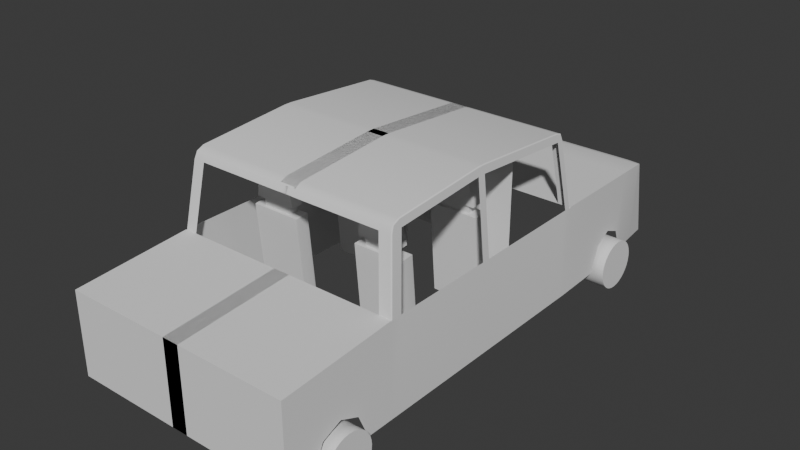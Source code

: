 # Source: Car.blend  (saved by Blender 4.2.66; exported with 4.5.12 LTS)
import bpy
from mathutils import Matrix  # noqa: F401  (used for matrix-valued properties, if any)

bpy.ops.wm.read_factory_settings(use_empty=True)
scene = bpy.context.scene
scene.name = 'Scene'

# ---- collections
col_collection = bpy.data.collections.new('Collection'); scene.collection.children.link(col_collection)

# ---- node groups
ng_smooth_by_angle = bpy.data.node_groups.new('Smooth by Angle', 'GeometryNodeTree')
_s = ng_smooth_by_angle.interface.new_socket(name='Mesh', in_out='OUTPUT', socket_type='NodeSocketGeometry')
_s = ng_smooth_by_angle.interface.new_socket(name='Mesh', in_out='INPUT', socket_type='NodeSocketGeometry')
_s = ng_smooth_by_angle.interface.new_socket(name='Angle', in_out='INPUT', socket_type='NodeSocketFloat')
_s.subtype = 'ANGLE'
_s.default_value = 0.5236
_s.min_value = 0.0
_s.max_value = 3.142
_s.description = 'Maximum face angle for smooth edges'
_s = ng_smooth_by_angle.interface.new_socket(name='Ignore Sharpness', in_out='INPUT', socket_type='NodeSocketBool')
_s.force_non_field = True
ng_smooth_by_angle.description = 'Set the sharpness of mesh edges based on the angle between the neighboring faces'
ng_smooth_by_angle.is_modifier = True
_N = ng_smooth_by_angle.nodes; _L = ng_smooth_by_angle.links
n0 = _N.new('GeometryNodeSetShadeSmooth'); n0.name = 'Set Shade Smooth'; n0.location = (120, -80)
n0.domain = 'EDGE'
n1 = _N.new('GeometryNodeSetShadeSmooth'); n1.name = 'Set Shade Smooth.001'; n1.location = (300, -80)
n2 = _N.new('NodeGroupOutput'); n2.name = 'Group Output'; n2.location = (480, -80)
n3 = _N.new('GeometryNodeInputMeshEdgeAngle'); n3.name = 'Edge Angle'; n3.location = (-440, -240)
n4 = _N.new('NodeGroupInput'); n4.name = 'Group Input'; n4.location = (-80, -80)
n5 = _N.new('GeometryNodeInputEdgeSmooth'); n5.name = 'Is Edge Smooth'; n5.location = (-260, -120)
n6 = _N.new('GeometryNodeInputShadeSmooth'); n6.name = 'Is Shade Smooth'; n6.location = (-440, -397)
n7 = _N.new('FunctionNodeCompare'); n7.name = 'Compare'; n7.location = (-260, -260)
n7.operation = 'LESS_EQUAL'
n7.inputs[6].default_value = (0.0, 0.0, 0.0, 0.0)
n7.inputs[7].default_value = (0.0, 0.0, 0.0, 0.0)
n8 = _N.new('FunctionNodeBooleanMath'); n8.name = 'Boolean Math.001'; n8.location = (-80, -260)
n9 = _N.new('NodeGroupInput'); n9.name = 'Group Input.001'; n9.location = (-440, -329)
n10 = _N.new('NodeGroupInput'); n10.name = 'Group Input.002'; n10.location = (-259, -189)
n11 = _N.new('FunctionNodeBooleanMath'); n11.name = 'Boolean Math'; n11.location = (-80, -149)
n11.operation = 'OR'
n12 = _N.new('FunctionNodeBooleanMath'); n12.name = 'Boolean Math.002'; n12.location = (-260, -380)
n12.operation = 'OR'
n13 = _N.new('NodeGroupInput'); n13.name = 'Group Input.003'; n13.location = (-440, -460)
_L.new(n3.outputs[0], n7.inputs[0])
_L.new(n1.outputs[0], n2.inputs[0])
_L.new(n9.outputs[1], n7.inputs[1])
_L.new(n7.outputs[0], n8.inputs[0])
_L.new(n4.outputs[0], n0.inputs[0])
_L.new(n0.outputs[0], n1.inputs[0])
_L.new(n8.outputs[0], n0.inputs[2])
_L.new(n10.outputs[2], n11.inputs[1])
_L.new(n5.outputs[0], n11.inputs[0])
_L.new(n11.outputs[0], n0.inputs[1])
_L.new(n13.outputs[2], n12.inputs[1])
_L.new(n6.outputs[0], n12.inputs[0])
_L.new(n12.outputs[0], n8.inputs[1])
n2.is_active_output = True

# ---- world
world_world = bpy.data.worlds.new('World'); scene.world = world_world
world_world.use_nodes = True; world_world.node_tree.nodes.clear()
_N = world_world.node_tree.nodes; _L = world_world.node_tree.links
n0 = _N.new('ShaderNodeOutputWorld'); n0.name = 'World Output'; n0.location = (300, 300)
n1 = _N.new('ShaderNodeBackground'); n1.name = 'Background'; n1.location = (10, 300)
n1.inputs[0].default_value = (0.05088, 0.05088, 0.05088, 1.0)
_L.new(n1.outputs[0], n0.inputs[0])
n0.is_active_output = True
world_world.color = (0.05088, 0.05088, 0.05088)
world_world.sun_shadow_jitter_overblur = 0.0

# ---- meshes
me_cube_001 = bpy.data.meshes.new('Cube.001')
me_cube_001.from_pydata([(1.4, 1.406, -1.103), (1.367, 2.172, -0.8028), (-0.1, 1.406, -0.002837), (-0.1, 3.406, -1.103), (1.383, 2.039, -1.103), (1.25, 1.406, -0.002837), (1.16, 3.406, -1.103), (1.16, 1.31, 0.7974), (-0.1, 1.31, 0.7974), (1.4, -0.09423, -1.103), (1.4, -0.09423, -0.002837), (1.4, -0.1942, -1.103), (1.4, -0.1942, -0.002837), (1.4, -1.594, -1.103), (1.4, -2.994, -1.103), (1.4, -2.994, -0.1028), (-0.1, -2.994, -1.103), (-0.1, -2.994, -0.1028), (-0.1, -0.09423, 0.9972), (-0.1, -0.1942, 0.9972), (1.15, 1.201, 0.897), (-0.1, 1.201, 0.897), (1.16, -0.1942, 0.9972), (1.16, -0.09423, 0.9972), (1.4, 1.311, -1.103), (1.4, 1.311, -0.002837), (1.31, -0.1942, 0.8972), (1.31, -0.09423, 0.8972), (1.31, 1.21, 0.7974), (1.4, -1.454, -1.103), (1.4, -1.454, -0.002837), (1.16, -1.362, 0.9111), (-0.1, -1.362, 0.9111), (1.31, -1.345, 0.8126), (1.16, -1.483, 0.7884), (-0.1, -1.483, 0.7884), (-0.1, -1.594, -0.002837), (1.25, -2.994, -1.103), (1.25, -2.994, -0.1028), (1.25, -1.594, -0.002837), (1.35, 2.406, -0.7028), (1.333, 2.639, -0.8028), (1.317, 2.772, -1.103), (1.317, 3.072, -0.08617), (1.333, 2.739, -0.0695), (1.35, 2.406, -0.05284), (1.367, 2.072, -0.03617), (1.383, 1.739, -0.0195), (-0.1, 1.739, -0.0195), (-0.1, 2.072, -0.03617), (-0.1, 2.406, -0.05284), (-0.1, 2.739, -0.0695), (-0.1, 3.072, -0.08617), (1.235, 1.739, -0.0195), (1.22, 2.072, -0.03617), (1.205, 2.406, -0.05284), (1.19, 2.739, -0.0695), (1.175, 3.072, -0.08617), (1.4, -2.661, -1.103), (1.4, -2.528, -0.8028), (1.4, -2.294, -0.7028), (1.4, -2.061, -0.8028), (1.4, -1.928, -1.103), (-0.1, -1.828, -0.0195), (-0.1, -2.061, -0.03617), (-0.1, -2.294, -0.05284), (-0.1, -2.528, -0.0695), (-0.1, -2.761, -0.08617), (1.4, -2.761, -0.08617), (1.4, -2.528, -0.0695), (1.4, -2.294, -0.05284), (1.4, -2.061, -0.03617), (1.4, -1.828, -0.0195), (1.25, -2.761, -0.08617), (1.25, -2.528, -0.0695), (1.25, -2.294, -0.05284), (1.25, -2.061, -0.03617), (1.25, -1.828, -0.0195), (-1.4, 1.406, -1.103), (-1.367, 2.172, -0.8028), (0.1, 1.406, -0.002837), (0.1, 3.406, -1.103), (-1.383, 2.039, -1.103), (-1.25, 1.406, -0.002837), (-1.16, 3.406, -1.103), (-1.16, 1.31, 0.7974), (0.1, 1.31, 0.7974), (-1.4, -0.09423, -1.103), (-1.4, -0.09423, -0.002837), (-1.4, -0.1942, -1.103), (-1.4, -0.1942, -0.002837), (-1.4, -1.594, -1.103), (-1.4, -2.994, -1.103), (-1.4, -2.994, -0.1028), (0.1, -2.994, -1.103), (0.1, -2.994, -0.1028), (0.1, -0.09423, 0.9972), (0.1, -0.1942, 0.9972), (-1.15, 1.201, 0.897), (0.1, 1.201, 0.897), (-1.16, -0.1942, 0.9972), (-1.16, -0.09423, 0.9972), (-1.4, 1.311, -1.103), (-1.4, 1.311, -0.002837), (-1.31, -0.1942, 0.8972), (-1.31, -0.09423, 0.8972), (-1.31, 1.21, 0.7974), (-1.4, -1.454, -1.103), (-1.4, -1.454, -0.002837), (-1.16, -1.362, 0.9111), (0.1, -1.362, 0.9111), (-1.31, -1.345, 0.8126), (-1.16, -1.483, 0.7884), (0.1, -1.483, 0.7884), (0.1, -1.594, -0.002837), (-1.25, -2.994, -1.103), (-1.25, -2.994, -0.1028), (-1.25, -1.594, -0.002837), (-1.35, 2.406, -0.7028), (-1.333, 2.639, -0.8028), (-1.317, 2.772, -1.103), (-1.317, 3.072, -0.08617), (-1.333, 2.739, -0.0695), (-1.35, 2.406, -0.05284), (-1.367, 2.072, -0.03617), (-1.383, 1.739, -0.0195), (0.1, 1.739, -0.0195), (0.1, 2.072, -0.03617), (0.1, 2.406, -0.05284), (0.1, 2.739, -0.0695), (0.1, 3.072, -0.08617), (-1.235, 1.739, -0.0195), (-1.22, 2.072, -0.03617), (-1.205, 2.406, -0.05284), (-1.19, 2.739, -0.0695), (-1.175, 3.072, -0.08617), (-1.4, -2.661, -1.103), (-1.4, -2.528, -0.8028), (-1.4, -2.294, -0.7028), (-1.4, -2.061, -0.8028), (-1.4, -1.928, -1.103), (0.1, -1.828, -0.0195), (0.1, -2.061, -0.03617), (0.1, -2.294, -0.05284), (0.1, -2.528, -0.0695), (0.1, -2.761, -0.08617), (-1.4, -2.761, -0.08617), (-1.4, -2.528, -0.0695), (-1.4, -2.294, -0.05284), (-1.4, -2.061, -0.03617), (-1.4, -1.828, -0.0195), (-1.25, -2.761, -0.08617), (-1.25, -2.528, -0.0695), (-1.25, -2.294, -0.05284), (-1.25, -2.061, -0.03617), (-1.25, -1.828, -0.0195), (1.283, 3.089, -1.103), (-0.1, 3.189, -0.1203), (1.118, 3.189, -0.1203), (1.274, 3.189, -0.1291), (-1.283, 3.089, -1.103), (0.1, 3.189, -0.1203), (-1.118, 3.189, -0.1203), (-1.272, 3.189, -0.1291), (1.231, 3.406, -1.103), (1.252, 3.388, -1.103), (1.21, 3.29, -0.1928), (1.182, 3.308, -0.2213), (-0.1, 3.29, -0.192), (-0.1, 3.308, -0.2213), (1.062, 3.308, -0.2213), (1.068, 3.29, -0.192), (-1.252, 3.388, -1.103), (-1.231, 3.406, -1.103), (-1.182, 3.308, -0.2213), (-1.21, 3.29, -0.1927), (0.1, 3.308, -0.2213), (0.1, 3.29, -0.192), (-1.068, 3.29, -0.1919), (-1.062, 3.308, -0.2213), (1.29, 1.277, 0.8733), (1.151, 1.289, 0.8609), (1.15, 1.277, 0.8733), (-0.1, 1.277, 0.8733), (-0.1, 1.289, 0.8609), (1.301, -0.09423, 0.9884), (1.29, -0.09423, 0.9972), (1.29, -0.1942, 0.9972), (1.301, -0.1942, 0.9885), (1.29, 1.201, 0.897), (1.301, 1.202, 0.8881), (1.29, -1.441, 0.875), (1.301, -1.361, 0.9027), (1.29, -1.362, 0.9111), (1.16, -1.441, 0.875), (1.16, -1.454, 0.8606), (-0.1, -1.454, 0.8607), (-0.1, -1.441, 0.875), (-1.29, 1.277, 0.8733), (-1.15, 1.277, 0.8733), (-1.151, 1.289, 0.8609), (0.1, 1.289, 0.8609), (0.1, 1.277, 0.8733), (-1.29, -0.09423, 0.9972), (-1.301, -0.09423, 0.9884), (-1.301, -0.1942, 0.9885), (-1.29, -0.1942, 0.9972), (-1.301, 1.202, 0.8881), (-1.29, 1.201, 0.897), (-1.29, -1.441, 0.875), (-1.29, -1.362, 0.9111), (-1.301, -1.361, 0.9027), (-1.16, -1.454, 0.8606), (-1.16, -1.441, 0.875), (0.1, -1.441, 0.875), (0.1, -1.454, 0.8607), (1.384, 1.406, -0.002837), (1.4, 1.389, -0.002837), (1.4, 1.406, -0.0189), (1.399, 1.422, -0.003638), (1.294, 1.31, 0.7974), (1.31, 1.294, 0.7974), (-1.4, 1.389, -0.002837), (-1.384, 1.406, -0.002837), (-1.399, 1.422, -0.003638), (-1.4, 1.406, -0.0189), (-1.31, 1.294, 0.7974), (-1.294, 1.31, 0.7974), (1.301, 1.271, 0.8666), (1.285, 1.289, 0.8608), (1.293, 1.28, 0.8705), (-1.285, 1.289, 0.8608), (-1.301, 1.271, 0.8666), (-1.293, 1.28, 0.8705), (1.31, -1.472, 0.7903), (1.3, -1.483, 0.7884), (1.4, -1.583, -0.002837), (1.39, -1.594, -0.002837), (1.4, -1.605, -0.003577), (1.4, -1.594, -0.01322), (-1.3, -1.483, 0.7884), (-1.31, -1.472, 0.7903), (-1.39, -1.594, -0.002837), (-1.4, -1.583, -0.002837), (-1.4, -1.594, -0.01322), (-1.4, -1.605, -0.003577), (1.291, -1.454, 0.8605), (1.301, -1.442, 0.8662), (1.296, -1.448, 0.8672), (-1.301, -1.442, 0.8662), (-1.291, -1.454, 0.8605), (-1.296, -1.448, 0.8672)], [], [(171, 158, 159, 166), (53, 5, 216, 219, 47), (52, 51, 56, 57), (216, 5, 7, 220), (48, 2, 5, 53), (157, 52, 57, 158), (172, 160, 163, 175), (78, 102, 103, 222, 225), (221, 28, 25, 217), (182, 183, 21, 20), (24, 25, 10, 9), (9, 10, 12, 11), (241, 249, 211, 111), (58, 68, 15, 14), (37, 38, 17, 16), (27, 28, 190, 185), (22, 23, 18, 19), (187, 186, 23, 22), (221, 228, 190, 28), (20, 23, 186, 189), (23, 20, 21, 18), (26, 27, 185, 188), (4, 47, 219, 218, 0), (12, 10, 27, 26), (181, 7, 8, 184), (22, 31, 193, 187), (220, 7, 181, 229), (11, 12, 30, 29), (194, 31, 32, 197), (13, 239, 238, 72, 62), (188, 192, 33, 26), (195, 196, 35, 34), (19, 32, 31, 22), (195, 34, 235, 246), (191, 193, 31, 194), (198, 208, 98, 199), (39, 237, 235, 34), (29, 30, 236, 239, 13), (63, 77, 39, 36), (14, 15, 38, 37), (236, 30, 33, 234), (51, 50, 55, 56), (50, 49, 54, 55), (49, 48, 53, 54), (158, 57, 43, 159), (57, 56, 44, 43), (56, 55, 45, 44), (55, 54, 46, 45), (54, 53, 47, 46), (156, 159, 43, 42), (42, 43, 44, 41), (41, 44, 45, 40), (40, 45, 46, 1), (1, 46, 47, 4), (17, 38, 73, 67), (67, 73, 74, 66), (66, 74, 75, 65), (65, 75, 76, 64), (64, 76, 77, 63), (38, 15, 68, 73), (73, 68, 69, 74), (74, 69, 70, 75), (75, 70, 71, 76), (76, 71, 72, 77), (77, 72, 238, 237, 39), (62, 72, 71, 61), (61, 71, 70, 60), (60, 70, 69, 59), (59, 69, 68, 58), (178, 175, 163, 162), (131, 125, 224, 223, 83), (130, 135, 134, 129), (223, 227, 85, 83), (126, 131, 83, 80), (161, 162, 135, 130), (190, 228, 230, 180, 189), (226, 222, 103, 106), (199, 98, 99, 202), (102, 87, 88, 103), (87, 89, 90, 88), (155, 117, 242, 245, 150), (136, 92, 93, 146), (115, 94, 95, 116), (98, 208, 203, 101), (100, 97, 96, 101), (206, 100, 101, 203), (226, 106, 207, 232), (104, 205, 204, 105), (101, 96, 99, 98), (105, 204, 207, 106), (82, 78, 225, 224, 125), (90, 104, 105, 88), (200, 201, 86, 85), (100, 206, 210, 109), (227, 231, 200, 85), (89, 107, 108, 90), (213, 214, 110, 109), (117, 112, 240, 242), (205, 104, 111, 211), (212, 112, 113, 215), (97, 100, 109, 110), (212, 250, 240, 112), (209, 213, 109, 210), (243, 241, 111, 108), (195, 246, 248, 191, 194), (141, 114, 117, 155), (92, 115, 116, 93), (91, 140, 150, 245, 244), (129, 134, 133, 128), (128, 133, 132, 127), (127, 132, 131, 126), (162, 163, 121, 135), (135, 121, 122, 134), (134, 122, 123, 133), (133, 123, 124, 132), (132, 124, 125, 131), (160, 120, 121, 163), (120, 119, 122, 121), (119, 118, 123, 122), (118, 79, 124, 123), (79, 82, 125, 124), (95, 145, 151, 116), (145, 144, 152, 151), (144, 143, 153, 152), (143, 142, 154, 153), (142, 141, 155, 154), (116, 151, 146, 93), (151, 152, 147, 146), (152, 153, 148, 147), (153, 154, 149, 148), (154, 155, 150, 149), (107, 91, 244, 243, 108), (140, 139, 149, 150), (139, 138, 148, 149), (138, 137, 147, 148), (137, 136, 146, 147), (6, 170, 167, 164), (168, 157, 158, 171), (3, 169, 170, 6), (84, 173, 174, 179), (177, 178, 162, 161), (81, 84, 179, 176), (171, 166, 167, 170), (166, 165, 164, 167), (168, 171, 170, 169), (179, 174, 175, 178), (174, 173, 172, 175), (176, 179, 178, 177), (165, 166, 159, 156), (208, 198, 233, 232, 207), (183, 182, 181, 184), (186, 187, 188, 185), (230, 229, 181, 182, 180), (189, 186, 185, 190), (211, 249, 251, 209, 210), (193, 191, 248, 247, 192), (187, 193, 192, 188), (196, 195, 194, 197), (201, 200, 199, 202), (204, 205, 206, 203), (198, 199, 200, 231, 233), (207, 204, 203, 208), (213, 209, 251, 250, 212), (205, 211, 210, 206), (214, 213, 212, 215), (180, 182, 20, 189), (216, 217, 218, 219), (222, 223, 224, 225), (228, 229, 230), (231, 232, 233), (221, 217, 216, 220), (227, 223, 222, 226), (228, 221, 220, 229), (226, 232, 231, 227), (0, 218, 217, 25, 24), (236, 237, 238, 239), (242, 243, 244, 245), (246, 247, 248), (249, 250, 251), (235, 237, 236, 234), (241, 243, 242, 240), (234, 247, 246, 235), (249, 241, 240, 250), (234, 33, 192, 247)])
me_cube_001.polygons.foreach_set('use_smooth', [True] * 184)
_uv = me_cube_001.uv_layers.new(name='UVMap')
_uv.uv.foreach_set('vector', [0.6277, 0.7375, 0.6458, 0.7375, 0.6458, 0.75, 0.6278, 0.75, 0.8333, 0.7375, 0.875, 0.7375, 0.875, 0.7487, 0.873, 0.75, 0.8333, 0.75, 0.6667, 0.625, 0.7083, 0.625, 0.7083, 0.7375, 0.6667, 0.7375, 0.875, 0.7487, 0.875, 0.7375, 0.875, 0.7375, 0.875, 0.7487, 0.8333, 0.625, 0.875, 0.625, 0.875, 0.7375, 0.8333, 0.7375, 0.6458, 0.625, 0.6667, 0.625, 0.6667, 0.7375, 0.6458, 0.7375, 0.375, 0.7512, 0.375, 0.7708, 0.625, 0.7708, 0.625, 0.7529, 0.375, 1.0, 0.375, 1.0, 0.625, 1.0, 0.625, 1.0, 0.6214, 1.0, 0.875, 0.75, 0.875, 0.75, 0.625, 1.0, 0.625, 1.0, 0.875, 0.7375, 0.875, 0.7375, 0.875, 0.7375, 0.875, 0.7375, 0.375, 1.0, 0.625, 1.0, 0.625, 1.0, 0.375, 1.0, 0.375, 1.0, 0.625, 1.0, 0.625, 1.0, 0.375, 1.0, 0.625, 1.0, 0.625, 1.0, 0.625, 1.0, 0.625, 1.0, 0.375, 1.0, 0.625, 1.0, 0.625, 1.0, 0.375, 1.0, 0.375, 1.0, 0.625, 1.0, 0.625, 1.0, 0.375, 1.0, 0.625, 1.0, 0.875, 0.75, 0.875, 0.75, 0.625, 1.0, 0.625, 1.0, 0.625, 1.0, 0.625, 1.0, 0.625, 1.0, 0.625, 1.0, 0.625, 1.0, 0.625, 1.0, 0.625, 1.0, 0.875, 0.75, 0.875, 0.75, 0.875, 0.75, 0.875, 0.75, 0.875, 0.7375, 0.625, 1.0, 0.625, 1.0, 0.875, 0.7492, 0.625, 1.0, 0.875, 0.7375, 0.875, 0.7375, 0.625, 1.0, 0.625, 1.0, 0.625, 1.0, 0.625, 1.0, 0.625, 1.0, 0.375, 0.9583, 0.625, 0.9583, 0.625, 0.998, 0.6214, 1.0, 0.375, 1.0, 0.625, 1.0, 0.625, 1.0, 0.625, 1.0, 0.625, 1.0, 0.875, 0.7375, 0.875, 0.7375, 0.875, 0.7375, 0.875, 0.7375, 0.625, 1.0, 0.625, 1.0, 0.625, 1.0, 0.625, 1.0, 0.875, 0.7487, 0.875, 0.7375, 0.875, 0.7375, 0.875, 0.7487, 0.375, 1.0, 0.625, 1.0, 0.625, 1.0, 0.375, 1.0, 0.625, 1.0, 0.625, 1.0, 0.625, 1.0, 0.625, 1.0, 0.375, 1.0, 0.6226, 1.0, 0.625, 1.0, 0.625, 1.0, 0.375, 1.0, 0.625, 1.0, 0.625, 1.0, 0.625, 1.0, 0.625, 1.0, 0.625, 1.0, 0.625, 1.0, 0.625, 1.0, 0.625, 1.0, 0.625, 1.0, 0.625, 1.0, 0.625, 1.0, 0.625, 1.0, 0.625, 1.0, 0.625, 1.0, 0.625, 1.0, 0.625, 1.0, 0.625, 1.0, 0.625, 1.0, 0.625, 1.0, 0.625, 1.0, 0.875, 0.7492, 0.875, 0.7492, 0.875, 0.7375, 0.875, 0.7375, 0.625, 1.0, 0.625, 1.0, 0.625, 1.0, 0.625, 1.0, 0.375, 1.0, 0.625, 1.0, 0.625, 1.0, 0.6226, 1.0, 0.375, 1.0, 0.625, 1.0, 0.625, 1.0, 0.625, 1.0, 0.625, 1.0, 0.375, 1.0, 0.625, 1.0, 0.625, 1.0, 0.375, 1.0, 0.625, 1.0, 0.625, 1.0, 0.625, 1.0, 0.625, 1.0, 0.7083, 0.625, 0.75, 0.625, 0.75, 0.7375, 0.7083, 0.7375, 0.75, 0.625, 0.7917, 0.625, 0.7917, 0.7375, 0.75, 0.7375, 0.7917, 0.625, 0.8333, 0.625, 0.8333, 0.7375, 0.7917, 0.7375, 0.6458, 0.7375, 0.6667, 0.7375, 0.6667, 0.75, 0.6458, 0.75, 0.6667, 0.7375, 0.7083, 0.7375, 0.7083, 0.75, 0.6667, 0.75, 0.7083, 0.7375, 0.75, 0.7375, 0.75, 0.75, 0.7083, 0.75, 0.75, 0.7375, 0.7917, 0.7375, 0.7917, 0.75, 0.75, 0.75, 0.7917, 0.7375, 0.8333, 0.7375, 0.8333, 0.75, 0.7917, 0.75, 0.375, 0.7708, 0.625, 0.7708, 0.625, 0.7917, 0.375, 0.7917, 0.375, 0.7917, 0.625, 0.7917, 0.625, 0.8333, 0.375, 0.8333, 0.375, 0.8333, 0.625, 0.8333, 0.625, 0.875, 0.375, 0.875, 0.375, 0.875, 0.625, 0.875, 0.625, 0.9167, 0.375, 0.9167, 0.375, 0.9167, 0.625, 0.9167, 0.625, 0.9583, 0.375, 0.9583, 0.625, 1.0, 0.625, 1.0, 0.625, 1.0, 0.625, 1.0, 0.625, 1.0, 0.625, 1.0, 0.625, 1.0, 0.625, 1.0, 0.625, 1.0, 0.625, 1.0, 0.625, 1.0, 0.625, 1.0, 0.625, 1.0, 0.625, 1.0, 0.625, 1.0, 0.625, 1.0, 0.625, 1.0, 0.625, 1.0, 0.625, 1.0, 0.625, 1.0, 0.625, 1.0, 0.625, 1.0, 0.625, 1.0, 0.625, 1.0, 0.625, 1.0, 0.625, 1.0, 0.625, 1.0, 0.625, 1.0, 0.625, 1.0, 0.625, 1.0, 0.625, 1.0, 0.625, 1.0, 0.625, 1.0, 0.625, 1.0, 0.625, 1.0, 0.625, 1.0, 0.625, 1.0, 0.625, 1.0, 0.625, 1.0, 0.625, 1.0, 0.625, 1.0, 0.625, 1.0, 0.625, 1.0, 0.625, 1.0, 0.625, 1.0, 0.375, 1.0, 0.625, 1.0, 0.625, 1.0, 0.375, 1.0, 0.375, 1.0, 0.625, 1.0, 0.625, 1.0, 0.375, 1.0, 0.375, 1.0, 0.625, 1.0, 0.625, 1.0, 0.375, 1.0, 0.375, 1.0, 0.625, 1.0, 0.625, 1.0, 0.375, 1.0, 0.6277, 0.7375, 0.6279, 0.75, 0.6458, 0.75, 0.6458, 0.7375, 0.8333, 0.7375, 0.8333, 0.75, 0.873, 0.75, 0.875, 0.7487, 0.875, 0.7375, 0.6667, 0.625, 0.6667, 0.7375, 0.7083, 0.7375, 0.7083, 0.625, 0.875, 0.7487, 0.875, 0.7487, 0.875, 0.7375, 0.875, 0.7375, 0.8333, 0.625, 0.8333, 0.7375, 0.875, 0.7375, 0.875, 0.625, 0.6458, 0.625, 0.6458, 0.7375, 0.6667, 0.7375, 0.6667, 0.625, 0.875, 0.75, 0.875, 0.75, 0.875, 0.7494, 0.875, 0.7492, 0.875, 0.7492, 0.875, 0.75, 0.625, 1.0, 0.625, 1.0, 0.875, 0.75, 0.875, 0.7375, 0.875, 0.7375, 0.875, 0.7375, 0.875, 0.7375, 0.375, 1.0, 0.375, 1.0, 0.625, 1.0, 0.625, 1.0, 0.375, 1.0, 0.375, 1.0, 0.625, 1.0, 0.625, 1.0, 0.625, 1.0, 0.625, 1.0, 0.625, 1.0, 0.625, 1.0, 0.625, 1.0, 0.375, 1.0, 0.375, 1.0, 0.625, 1.0, 0.625, 1.0, 0.375, 1.0, 0.375, 1.0, 0.625, 1.0, 0.625, 1.0, 0.875, 0.7375, 0.875, 0.7492, 0.625, 1.0, 0.625, 1.0, 0.625, 1.0, 0.625, 1.0, 0.625, 1.0, 0.625, 1.0, 0.625, 1.0, 0.625, 1.0, 0.625, 1.0, 0.625, 1.0, 0.875, 0.75, 0.875, 0.75, 0.875, 0.75, 0.875, 0.75, 0.625, 1.0, 0.625, 1.0, 0.625, 1.0, 0.625, 1.0, 0.625, 1.0, 0.625, 1.0, 0.875, 0.7375, 0.875, 0.7375, 0.625, 1.0, 0.625, 1.0, 0.875, 0.75, 0.875, 0.75, 0.375, 0.9583, 0.375, 1.0, 0.6214, 1.0, 0.625, 0.998, 0.625, 0.9583, 0.625, 1.0, 0.625, 1.0, 0.625, 1.0, 0.625, 1.0, 0.875, 0.7375, 0.875, 0.7375, 0.875, 0.7375, 0.875, 0.7375, 0.625, 1.0, 0.625, 1.0, 0.625, 1.0, 0.625, 1.0, 0.875, 0.7487, 0.875, 0.7487, 0.875, 0.7375, 0.875, 0.7375, 0.375, 1.0, 0.375, 1.0, 0.625, 1.0, 0.625, 1.0, 0.625, 1.0, 0.625, 1.0, 0.625, 1.0, 0.625, 1.0, 0.625, 1.0, 0.625, 1.0, 0.625, 1.0, 0.625, 1.0, 0.625, 1.0, 0.625, 1.0, 0.625, 1.0, 0.625, 1.0, 0.625, 1.0, 0.625, 1.0, 0.625, 1.0, 0.625, 1.0, 0.625, 1.0, 0.625, 1.0, 0.625, 1.0, 0.625, 1.0, 0.625, 1.0, 0.625, 1.0, 0.625, 1.0, 0.625, 1.0, 0.625, 1.0, 0.625, 1.0, 0.625, 1.0, 0.625, 1.0, 0.625, 1.0, 0.625, 1.0, 0.625, 1.0, 0.625, 1.0, 0.625, 1.0, 0.625, 1.0, 0.625, 1.0, 0.625, 1.0, 0.625, 1.0, 0.625, 1.0, 0.625, 1.0, 0.625, 1.0, 0.625, 1.0, 0.375, 1.0, 0.375, 1.0, 0.625, 1.0, 0.625, 1.0, 0.375, 1.0, 0.375, 1.0, 0.625, 1.0, 0.625, 1.0, 0.6226, 1.0, 0.7083, 0.625, 0.7083, 0.7375, 0.75, 0.7375, 0.75, 0.625, 0.75, 0.625, 0.75, 0.7375, 0.7917, 0.7375, 0.7917, 0.625, 0.7917, 0.625, 0.7917, 0.7375, 0.8333, 0.7375, 0.8333, 0.625, 0.6458, 0.7375, 0.6458, 0.75, 0.6667, 0.75, 0.6667, 0.7375, 0.6667, 0.7375, 0.6667, 0.75, 0.7083, 0.75, 0.7083, 0.7375, 0.7083, 0.7375, 0.7083, 0.75, 0.75, 0.75, 0.75, 0.7375, 0.75, 0.7375, 0.75, 0.75, 0.7917, 0.75, 0.7917, 0.7375, 0.7917, 0.7375, 0.7917, 0.75, 0.8333, 0.75, 0.8333, 0.7375, 0.375, 0.7708, 0.375, 0.7917, 0.625, 0.7917, 0.625, 0.7708, 0.375, 0.7917, 0.375, 0.8333, 0.625, 0.8333, 0.625, 0.7917, 0.375, 0.8333, 0.375, 0.875, 0.625, 0.875, 0.625, 0.8333, 0.375, 0.875, 0.375, 0.9167, 0.625, 0.9167, 0.625, 0.875, 0.375, 0.9167, 0.375, 0.9583, 0.625, 0.9583, 0.625, 0.9167, 0.625, 1.0, 0.625, 1.0, 0.625, 1.0, 0.625, 1.0, 0.625, 1.0, 0.625, 1.0, 0.625, 1.0, 0.625, 1.0, 0.625, 1.0, 0.625, 1.0, 0.625, 1.0, 0.625, 1.0, 0.625, 1.0, 0.625, 1.0, 0.625, 1.0, 0.625, 1.0, 0.625, 1.0, 0.625, 1.0, 0.625, 1.0, 0.625, 1.0, 0.625, 1.0, 0.625, 1.0, 0.625, 1.0, 0.625, 1.0, 0.625, 1.0, 0.625, 1.0, 0.625, 1.0, 0.625, 1.0, 0.625, 1.0, 0.625, 1.0, 0.625, 1.0, 0.625, 1.0, 0.625, 1.0, 0.625, 1.0, 0.625, 1.0, 0.625, 1.0, 0.625, 1.0, 0.625, 1.0, 0.625, 1.0, 0.625, 1.0, 0.375, 1.0, 0.375, 1.0, 0.6226, 1.0, 0.625, 1.0, 0.625, 1.0, 0.375, 1.0, 0.375, 1.0, 0.625, 1.0, 0.625, 1.0, 0.375, 1.0, 0.375, 1.0, 0.625, 1.0, 0.625, 1.0, 0.375, 1.0, 0.375, 1.0, 0.625, 1.0, 0.625, 1.0, 0.375, 1.0, 0.375, 1.0, 0.625, 1.0, 0.625, 1.0, 0.375, 0.7375, 0.6199, 0.7375, 0.6199, 0.7483, 0.375, 0.7474, 0.6277, 0.625, 0.6458, 0.625, 0.6458, 0.7375, 0.6277, 0.7375, 0.375, 0.625, 0.6199, 0.625, 0.6199, 0.7375, 0.375, 0.7375, 0.375, 0.7375, 0.375, 0.7474, 0.6199, 0.7483, 0.6199, 0.7375, 0.6277, 0.625, 0.6277, 0.7375, 0.6458, 0.7375, 0.6458, 0.625, 0.375, 0.625, 0.375, 0.7375, 0.6199, 0.7375, 0.6199, 0.625, 0.6277, 0.7375, 0.6278, 0.75, 0.6199, 0.7483, 0.6199, 0.7375, 0.625, 0.7528, 0.375, 0.7512, 0.375, 0.7474, 0.6199, 0.7483, 0.6277, 0.625, 0.6277, 0.7375, 0.6199, 0.7375, 0.6199, 0.625, 0.6199, 0.7375, 0.6199, 0.7483, 0.6279, 0.75, 0.6277, 0.7375, 0.6199, 0.7483, 0.375, 0.7474, 0.375, 0.7512, 0.625, 0.7529, 0.6199, 0.625, 0.6199, 0.7375, 0.6277, 0.7375, 0.6277, 0.625, 0.375, 0.7512, 0.625, 0.7528, 0.625, 0.7708, 0.375, 0.7708, 0.875, 0.7492, 0.875, 0.7492, 0.875, 0.7494, 0.875, 0.75, 0.875, 0.75, 0.875, 0.7375, 0.875, 0.7375, 0.875, 0.7375, 0.875, 0.7375, 0.625, 1.0, 0.625, 1.0, 0.625, 1.0, 0.625, 1.0, 0.875, 0.7494, 0.875, 0.7487, 0.875, 0.7375, 0.875, 0.7375, 0.875, 0.7492, 0.875, 0.7492, 0.625, 1.0, 0.625, 1.0, 0.875, 0.75, 0.625, 1.0, 0.625, 1.0, 0.625, 1.0, 0.625, 1.0, 0.625, 1.0, 0.625, 1.0, 0.625, 1.0, 0.625, 1.0, 0.625, 1.0, 0.625, 1.0, 0.625, 1.0, 0.625, 1.0, 0.625, 1.0, 0.625, 1.0, 0.625, 1.0, 0.625, 1.0, 0.625, 1.0, 0.625, 1.0, 0.875, 0.7375, 0.875, 0.7375, 0.875, 0.7375, 0.875, 0.7375, 0.625, 1.0, 0.625, 1.0, 0.625, 1.0, 0.625, 1.0, 0.875, 0.7492, 0.875, 0.7375, 0.875, 0.7375, 0.875, 0.7487, 0.875, 0.7494, 0.875, 0.75, 0.625, 1.0, 0.625, 1.0, 0.875, 0.7492, 0.625, 1.0, 0.625, 1.0, 0.625, 1.0, 0.625, 1.0, 0.625, 1.0, 0.625, 1.0, 0.625, 1.0, 0.625, 1.0, 0.625, 1.0, 0.625, 1.0, 0.625, 1.0, 0.625, 1.0, 0.625, 1.0, 0.875, 0.7492, 0.875, 0.7375, 0.875, 0.7375, 0.875, 0.7492, 0.625, 0.9999, 0.625, 1.0, 0.6214, 1.0, 0.625, 0.998, 0.625, 1.0, 0.625, 1.0, 0.6248, 1.0, 0.6214, 1.0, 0.875, 0.75, 0.875, 0.75, 0.875, 0.7494, 0.875, 0.7487, 0.875, 0.7501, 0.875, 0.7494, 0.875, 0.75, 0.875, 0.75, 0.875, 0.7487, 0.875, 0.7487, 0.875, 0.75, 0.6256, 0.9994, 0.625, 1.0, 0.875, 0.75, 0.875, 0.75, 0.875, 0.75, 0.875, 0.7487, 0.875, 0.7487, 0.875, 0.75, 0.875, 0.75, 0.875, 0.7487, 0.875, 0.7487, 0.375, 1.0, 0.6214, 1.0, 0.625, 1.0, 0.625, 1.0, 0.375, 1.0, 0.625, 1.0, 0.625, 1.0, 0.625, 1.0, 0.6226, 1.0, 0.625, 1.0, 0.625, 1.0, 0.6226, 1.0, 0.625, 1.0, 0.625, 1.0, 0.625, 1.0, 0.625, 1.0, 0.625, 1.0, 0.625, 1.0, 0.625, 1.0, 0.625, 1.0, 0.625, 1.0, 0.625, 1.0, 0.625, 1.0, 0.625, 1.0, 0.625, 1.0, 0.625, 1.0, 0.625, 1.0, 0.625, 1.0, 0.625, 1.0, 0.625, 1.0, 0.625, 1.0, 0.625, 1.0, 0.625, 1.0, 0.625, 1.0, 0.625, 1.0, 0.625, 1.0, 0.625, 1.0, 0.625, 1.0, 0.625, 1.0])
me_cube_001.update()
me_cylinder = bpy.data.meshes.new('Cylinder')
me_cylinder.from_pydata([(1.1, 2.35, 0.3), (1.5, 2.35, 0.3), (1.1, 2.409, 0.2942), (1.5, 2.409, 0.2942), (1.1, 2.465, 0.2772), (1.5, 2.465, 0.2772), (1.1, 2.517, 0.2494), (1.5, 2.517, 0.2494), (1.1, 2.562, 0.2121), (1.5, 2.562, 0.2121), (1.1, 2.599, 0.1667), (1.5, 2.599, 0.1667), (1.1, 2.627, 0.1148), (1.5, 2.627, 0.1148), (1.1, 2.644, 0.05853), (1.5, 2.644, 0.05853), (1.1, 2.65, -2.043e-08), (1.5, 2.65, 9.768e-09), (1.1, 2.644, -0.05853), (1.5, 2.644, -0.05853), (1.1, 2.627, -0.1148), (1.5, 2.627, -0.1148), (1.1, 2.599, -0.1667), (1.5, 2.599, -0.1667), (1.1, 2.562, -0.2121), (1.5, 2.562, -0.2121), (1.1, 2.517, -0.2494), (1.5, 2.517, -0.2494), (1.1, 2.465, -0.2772), (1.5, 2.465, -0.2772), (1.1, 2.409, -0.2942), (1.5, 2.409, -0.2942), (1.1, 2.35, -0.3), (1.5, 2.35, -0.3), (1.1, 2.291, -0.2942), (1.5, 2.291, -0.2942), (1.1, 2.235, -0.2772), (1.5, 2.235, -0.2772), (1.1, 2.183, -0.2494), (1.5, 2.183, -0.2494), (1.1, 2.138, -0.2121), (1.5, 2.138, -0.2121), (1.1, 2.101, -0.1667), (1.5, 2.101, -0.1667), (1.1, 2.073, -0.1148), (1.5, 2.073, -0.1148), (1.1, 2.056, -0.05853), (1.5, 2.056, -0.05853), (1.1, 2.05, -2.043e-08), (1.5, 2.05, 9.768e-09), (1.1, 2.056, 0.05853), (1.5, 2.056, 0.05853), (1.1, 2.073, 0.1148), (1.5, 2.073, 0.1148), (1.1, 2.101, 0.1667), (1.5, 2.101, 0.1667), (1.1, 2.138, 0.2121), (1.5, 2.138, 0.2121), (1.1, 2.183, 0.2494), (1.5, 2.183, 0.2494), (1.1, 2.235, 0.2772), (1.5, 2.235, 0.2772), (1.1, 2.291, 0.2942), (1.5, 2.291, 0.2942), (1.1, -2.35, 0.3), (1.5, -2.35, 0.3), (1.1, -2.291, 0.2942), (1.5, -2.291, 0.2942), (1.1, -2.235, 0.2772), (1.5, -2.235, 0.2772), (1.1, -2.183, 0.2494), (1.5, -2.183, 0.2494), (1.1, -2.138, 0.2121), (1.5, -2.138, 0.2121), (1.1, -2.101, 0.1667), (1.5, -2.101, 0.1667), (1.1, -2.073, 0.1148), (1.5, -2.073, 0.1148), (1.1, -2.056, 0.05853), (1.5, -2.056, 0.05853), (1.1, -2.05, -2.043e-08), (1.5, -2.05, 9.768e-09), (1.1, -2.056, -0.05853), (1.5, -2.056, -0.05853), (1.1, -2.073, -0.1148), (1.5, -2.073, -0.1148), (1.1, -2.101, -0.1667), (1.5, -2.101, -0.1667), (1.1, -2.138, -0.2121), (1.5, -2.138, -0.2121), (1.1, -2.183, -0.2494), (1.5, -2.183, -0.2494), (1.1, -2.235, -0.2772), (1.5, -2.235, -0.2772), (1.1, -2.291, -0.2942), (1.5, -2.291, -0.2942), (1.1, -2.35, -0.3), (1.5, -2.35, -0.3), (1.1, -2.409, -0.2942), (1.5, -2.409, -0.2942), (1.1, -2.465, -0.2772), (1.5, -2.465, -0.2772), (1.1, -2.517, -0.2494), (1.5, -2.517, -0.2494), (1.1, -2.562, -0.2121), (1.5, -2.562, -0.2121), (1.1, -2.599, -0.1667), (1.5, -2.599, -0.1667), (1.1, -2.627, -0.1148), (1.5, -2.627, -0.1148), (1.1, -2.644, -0.05853), (1.5, -2.644, -0.05853), (1.1, -2.65, -2.043e-08), (1.5, -2.65, 9.768e-09), (1.1, -2.644, 0.05853), (1.5, -2.644, 0.05853), (1.1, -2.627, 0.1148), (1.5, -2.627, 0.1148), (1.1, -2.599, 0.1667), (1.5, -2.599, 0.1667), (1.1, -2.562, 0.2121), (1.5, -2.562, 0.2121), (1.1, -2.517, 0.2494), (1.5, -2.517, 0.2494), (1.1, -2.465, 0.2772), (1.5, -2.465, 0.2772), (1.1, -2.409, 0.2942), (1.5, -2.409, 0.2942), (-1.5, 2.35, 0.3), (-1.1, 2.35, 0.3), (-1.5, 2.409, 0.2942), (-1.1, 2.409, 0.2942), (-1.5, 2.465, 0.2772), (-1.1, 2.465, 0.2772), (-1.5, 2.517, 0.2494), (-1.1, 2.517, 0.2494), (-1.5, 2.562, 0.2121), (-1.1, 2.562, 0.2121), (-1.5, 2.599, 0.1667), (-1.1, 2.599, 0.1667), (-1.5, 2.627, 0.1148), (-1.1, 2.627, 0.1148), (-1.5, 2.644, 0.05853), (-1.1, 2.644, 0.05853), (-1.5, 2.65, -2.043e-08), (-1.1, 2.65, 9.768e-09), (-1.5, 2.644, -0.05853), (-1.1, 2.644, -0.05853), (-1.5, 2.627, -0.1148), (-1.1, 2.627, -0.1148), (-1.5, 2.599, -0.1667), (-1.1, 2.599, -0.1667), (-1.5, 2.562, -0.2121), (-1.1, 2.562, -0.2121), (-1.5, 2.517, -0.2494), (-1.1, 2.517, -0.2494), (-1.5, 2.465, -0.2772), (-1.1, 2.465, -0.2772), (-1.5, 2.409, -0.2942), (-1.1, 2.409, -0.2942), (-1.5, 2.35, -0.3), (-1.1, 2.35, -0.3), (-1.5, 2.291, -0.2942), (-1.1, 2.291, -0.2942), (-1.5, 2.235, -0.2772), (-1.1, 2.235, -0.2772), (-1.5, 2.183, -0.2494), (-1.1, 2.183, -0.2494), (-1.5, 2.138, -0.2121), (-1.1, 2.138, -0.2121), (-1.5, 2.101, -0.1667), (-1.1, 2.101, -0.1667), (-1.5, 2.073, -0.1148), (-1.1, 2.073, -0.1148), (-1.5, 2.056, -0.05853), (-1.1, 2.056, -0.05853), (-1.5, 2.05, -2.043e-08), (-1.1, 2.05, 9.768e-09), (-1.5, 2.056, 0.05853), (-1.1, 2.056, 0.05853), (-1.5, 2.073, 0.1148), (-1.1, 2.073, 0.1148), (-1.5, 2.101, 0.1667), (-1.1, 2.101, 0.1667), (-1.5, 2.138, 0.2121), (-1.1, 2.138, 0.2121), (-1.5, 2.183, 0.2494), (-1.1, 2.183, 0.2494), (-1.5, 2.235, 0.2772), (-1.1, 2.235, 0.2772), (-1.5, 2.291, 0.2942), (-1.1, 2.291, 0.2942), (-1.5, -2.35, 0.3), (-1.1, -2.35, 0.3), (-1.5, -2.291, 0.2942), (-1.1, -2.291, 0.2942), (-1.5, -2.235, 0.2772), (-1.1, -2.235, 0.2772), (-1.5, -2.183, 0.2494), (-1.1, -2.183, 0.2494), (-1.5, -2.138, 0.2121), (-1.1, -2.138, 0.2121), (-1.5, -2.101, 0.1667), (-1.1, -2.101, 0.1667), (-1.5, -2.073, 0.1148), (-1.1, -2.073, 0.1148), (-1.5, -2.056, 0.05853), (-1.1, -2.056, 0.05853), (-1.5, -2.05, -2.043e-08), (-1.1, -2.05, 9.768e-09), (-1.5, -2.056, -0.05853), (-1.1, -2.056, -0.05853), (-1.5, -2.073, -0.1148), (-1.1, -2.073, -0.1148), (-1.5, -2.101, -0.1667), (-1.1, -2.101, -0.1667), (-1.5, -2.138, -0.2121), (-1.1, -2.138, -0.2121), (-1.5, -2.183, -0.2494), (-1.1, -2.183, -0.2494), (-1.5, -2.235, -0.2772), (-1.1, -2.235, -0.2772), (-1.5, -2.291, -0.2942), (-1.1, -2.291, -0.2942), (-1.5, -2.35, -0.3), (-1.1, -2.35, -0.3), (-1.5, -2.409, -0.2942), (-1.1, -2.409, -0.2942), (-1.5, -2.465, -0.2772), (-1.1, -2.465, -0.2772), (-1.5, -2.517, -0.2494), (-1.1, -2.517, -0.2494), (-1.5, -2.562, -0.2121), (-1.1, -2.562, -0.2121), (-1.5, -2.599, -0.1667), (-1.1, -2.599, -0.1667), (-1.5, -2.627, -0.1148), (-1.1, -2.627, -0.1148), (-1.5, -2.644, -0.05853), (-1.1, -2.644, -0.05853), (-1.5, -2.65, -2.043e-08), (-1.1, -2.65, 9.768e-09), (-1.5, -2.644, 0.05853), (-1.1, -2.644, 0.05853), (-1.5, -2.627, 0.1148), (-1.1, -2.627, 0.1148), (-1.5, -2.599, 0.1667), (-1.1, -2.599, 0.1667), (-1.5, -2.562, 0.2121), (-1.1, -2.562, 0.2121), (-1.5, -2.517, 0.2494), (-1.1, -2.517, 0.2494), (-1.5, -2.465, 0.2772), (-1.1, -2.465, 0.2772), (-1.5, -2.409, 0.2942), (-1.1, -2.409, 0.2942)], [], [(0, 1, 3, 2), (2, 3, 5, 4), (4, 5, 7, 6), (6, 7, 9, 8), (8, 9, 11, 10), (10, 11, 13, 12), (12, 13, 15, 14), (14, 15, 17, 16), (16, 17, 19, 18), (18, 19, 21, 20), (20, 21, 23, 22), (22, 23, 25, 24), (24, 25, 27, 26), (26, 27, 29, 28), (28, 29, 31, 30), (30, 31, 33, 32), (32, 33, 35, 34), (34, 35, 37, 36), (36, 37, 39, 38), (38, 39, 41, 40), (40, 41, 43, 42), (42, 43, 45, 44), (44, 45, 47, 46), (46, 47, 49, 48), (48, 49, 51, 50), (50, 51, 53, 52), (52, 53, 55, 54), (54, 55, 57, 56), (56, 57, 59, 58), (58, 59, 61, 60), (3, 1, 63, 61, 59, 57, 55, 53, 51, 49, 47, 45, 43, 41, 39, 37, 35, 33, 31, 29, 27, 25, 23, 21, 19, 17, 15, 13, 11, 9, 7, 5), (60, 61, 63, 62), (62, 63, 1, 0), (0, 2, 4, 6, 8, 10, 12, 14, 16, 18, 20, 22, 24, 26, 28, 30, 32, 34, 36, 38, 40, 42, 44, 46, 48, 50, 52, 54, 56, 58, 60, 62), (64, 65, 67, 66), (66, 67, 69, 68), (68, 69, 71, 70), (70, 71, 73, 72), (72, 73, 75, 74), (74, 75, 77, 76), (76, 77, 79, 78), (78, 79, 81, 80), (80, 81, 83, 82), (82, 83, 85, 84), (84, 85, 87, 86), (86, 87, 89, 88), (88, 89, 91, 90), (90, 91, 93, 92), (92, 93, 95, 94), (94, 95, 97, 96), (96, 97, 99, 98), (98, 99, 101, 100), (100, 101, 103, 102), (102, 103, 105, 104), (104, 105, 107, 106), (106, 107, 109, 108), (108, 109, 111, 110), (110, 111, 113, 112), (112, 113, 115, 114), (114, 115, 117, 116), (116, 117, 119, 118), (118, 119, 121, 120), (120, 121, 123, 122), (122, 123, 125, 124), (67, 65, 127, 125, 123, 121, 119, 117, 115, 113, 111, 109, 107, 105, 103, 101, 99, 97, 95, 93, 91, 89, 87, 85, 83, 81, 79, 77, 75, 73, 71, 69), (124, 125, 127, 126), (126, 127, 65, 64), (64, 66, 68, 70, 72, 74, 76, 78, 80, 82, 84, 86, 88, 90, 92, 94, 96, 98, 100, 102, 104, 106, 108, 110, 112, 114, 116, 118, 120, 122, 124, 126), (128, 129, 131, 130), (130, 131, 133, 132), (132, 133, 135, 134), (134, 135, 137, 136), (136, 137, 139, 138), (138, 139, 141, 140), (140, 141, 143, 142), (142, 143, 145, 144), (144, 145, 147, 146), (146, 147, 149, 148), (148, 149, 151, 150), (150, 151, 153, 152), (152, 153, 155, 154), (154, 155, 157, 156), (156, 157, 159, 158), (158, 159, 161, 160), (160, 161, 163, 162), (162, 163, 165, 164), (164, 165, 167, 166), (166, 167, 169, 168), (168, 169, 171, 170), (170, 171, 173, 172), (172, 173, 175, 174), (174, 175, 177, 176), (176, 177, 179, 178), (178, 179, 181, 180), (180, 181, 183, 182), (182, 183, 185, 184), (184, 185, 187, 186), (186, 187, 189, 188), (131, 129, 191, 189, 187, 185, 183, 181, 179, 177, 175, 173, 171, 169, 167, 165, 163, 161, 159, 157, 155, 153, 151, 149, 147, 145, 143, 141, 139, 137, 135, 133), (188, 189, 191, 190), (190, 191, 129, 128), (128, 130, 132, 134, 136, 138, 140, 142, 144, 146, 148, 150, 152, 154, 156, 158, 160, 162, 164, 166, 168, 170, 172, 174, 176, 178, 180, 182, 184, 186, 188, 190), (192, 193, 195, 194), (194, 195, 197, 196), (196, 197, 199, 198), (198, 199, 201, 200), (200, 201, 203, 202), (202, 203, 205, 204), (204, 205, 207, 206), (206, 207, 209, 208), (208, 209, 211, 210), (210, 211, 213, 212), (212, 213, 215, 214), (214, 215, 217, 216), (216, 217, 219, 218), (218, 219, 221, 220), (220, 221, 223, 222), (222, 223, 225, 224), (224, 225, 227, 226), (226, 227, 229, 228), (228, 229, 231, 230), (230, 231, 233, 232), (232, 233, 235, 234), (234, 235, 237, 236), (236, 237, 239, 238), (238, 239, 241, 240), (240, 241, 243, 242), (242, 243, 245, 244), (244, 245, 247, 246), (246, 247, 249, 248), (248, 249, 251, 250), (250, 251, 253, 252), (195, 193, 255, 253, 251, 249, 247, 245, 243, 241, 239, 237, 235, 233, 231, 229, 227, 225, 223, 221, 219, 217, 215, 213, 211, 209, 207, 205, 203, 201, 199, 197), (252, 253, 255, 254), (254, 255, 193, 192), (192, 194, 196, 198, 200, 202, 204, 206, 208, 210, 212, 214, 216, 218, 220, 222, 224, 226, 228, 230, 232, 234, 236, 238, 240, 242, 244, 246, 248, 250, 252, 254)])
me_cylinder.polygons.foreach_set('use_smooth', [True] * 136)
_uv = me_cylinder.uv_layers.new(name='UVMap')
_uv.uv.foreach_set('vector', [1.0, 0.5, 1.0, 1.0, 0.9688, 1.0, 0.9688, 0.5, 0.9688, 0.5, 0.9688, 1.0, 0.9375, 1.0, 0.9375, 0.5, 0.9375, 0.5, 0.9375, 1.0, 0.9062, 1.0, 0.9062, 0.5, 0.9062, 0.5, 0.9062, 1.0, 0.875, 1.0, 0.875, 0.5, 0.875, 0.5, 0.875, 1.0, 0.8438, 1.0, 0.8438, 0.5, 0.8438, 0.5, 0.8438, 1.0, 0.8125, 1.0, 0.8125, 0.5, 0.8125, 0.5, 0.8125, 1.0, 0.7812, 1.0, 0.7812, 0.5, 0.7812, 0.5, 0.7812, 1.0, 0.75, 1.0, 0.75, 0.5, 0.75, 0.5, 0.75, 1.0, 0.7188, 1.0, 0.7188, 0.5, 0.7188, 0.5, 0.7188, 1.0, 0.6875, 1.0, 0.6875, 0.5, 0.6875, 0.5, 0.6875, 1.0, 0.6562, 1.0, 0.6562, 0.5, 0.6562, 0.5, 0.6562, 1.0, 0.625, 1.0, 0.625, 0.5, 0.625, 0.5, 0.625, 1.0, 0.5938, 1.0, 0.5938, 0.5, 0.5938, 0.5, 0.5938, 1.0, 0.5625, 1.0, 0.5625, 0.5, 0.5625, 0.5, 0.5625, 1.0, 0.5312, 1.0, 0.5312, 0.5, 0.5312, 0.5, 0.5312, 1.0, 0.5, 1.0, 0.5, 0.5, 0.5, 0.5, 0.5, 1.0, 0.4688, 1.0, 0.4688, 0.5, 0.4688, 0.5, 0.4688, 1.0, 0.4375, 1.0, 0.4375, 0.5, 0.4375, 0.5, 0.4375, 1.0, 0.4062, 1.0, 0.4062, 0.5, 0.4062, 0.5, 0.4062, 1.0, 0.375, 1.0, 0.375, 0.5, 0.375, 0.5, 0.375, 1.0, 0.3438, 1.0, 0.3438, 0.5, 0.3438, 0.5, 0.3438, 1.0, 0.3125, 1.0, 0.3125, 0.5, 0.3125, 0.5, 0.3125, 1.0, 0.2812, 1.0, 0.2812, 0.5, 0.2812, 0.5, 0.2812, 1.0, 0.25, 1.0, 0.25, 0.5, 0.25, 0.5, 0.25, 1.0, 0.2188, 1.0, 0.2188, 0.5, 0.2188, 0.5, 0.2188, 1.0, 0.1875, 1.0, 0.1875, 0.5, 0.1875, 0.5, 0.1875, 1.0, 0.1562, 1.0, 0.1562, 0.5, 0.1562, 0.5, 0.1562, 1.0, 0.125, 1.0, 0.125, 0.5, 0.125, 0.5, 0.125, 1.0, 0.09375, 1.0, 0.09375, 0.5, 0.09375, 0.5, 0.09375, 1.0, 0.0625, 1.0, 0.0625, 0.5, 0.2968, 0.4854, 0.25, 0.49, 0.2032, 0.4854, 0.1582, 0.4717, 0.1167, 0.4496, 0.08029, 0.4197, 0.05045, 0.3833, 0.02827, 0.3418, 0.01461, 0.2968, 0.01, 0.25, 0.01461, 0.2032, 0.02827, 0.1582, 0.05045, 0.1167, 0.08029, 0.08029, 0.1167, 0.05045, 0.1582, 0.02827, 0.2032, 0.01461, 0.25, 0.01, 0.2968, 0.01461, 0.3418, 0.02827, 0.3833, 0.05045, 0.4197, 0.08029, 0.4496, 0.1167, 0.4717, 0.1582, 0.4854, 0.2032, 0.49, 0.25, 0.4854, 0.2968, 0.4717, 0.3418, 0.4496, 0.3833, 0.4197, 0.4197, 0.3833, 0.4496, 0.3418, 0.4717, 0.0625, 0.5, 0.0625, 1.0, 0.03125, 1.0, 0.03125, 0.5, 0.03125, 0.5, 0.03125, 1.0, 0.0, 1.0, 0.0, 0.5, 0.75, 0.49, 0.7968, 0.4854, 0.8418, 0.4717, 0.8833, 0.4496, 0.9197, 0.4197, 0.9496, 0.3833, 0.9717, 0.3418, 0.9854, 0.2968, 0.99, 0.25, 0.9854, 0.2032, 0.9717, 0.1582, 0.9496, 0.1167, 0.9197, 0.08029, 0.8833, 0.05045, 0.8418, 0.02827, 0.7968, 0.01461, 0.75, 0.01, 0.7032, 0.01461, 0.6582, 0.02827, 0.6167, 0.05045, 0.5803, 0.08029, 0.5504, 0.1167, 0.5283, 0.1582, 0.5146, 0.2032, 0.51, 0.25, 0.5146, 0.2968, 0.5283, 0.3418, 0.5504, 0.3833, 0.5803, 0.4197, 0.6167, 0.4496, 0.6582, 0.4717, 0.7032, 0.4854, 1.0, 0.5, 1.0, 1.0, 0.9688, 1.0, 0.9688, 0.5, 0.9688, 0.5, 0.9688, 1.0, 0.9375, 1.0, 0.9375, 0.5, 0.9375, 0.5, 0.9375, 1.0, 0.9062, 1.0, 0.9062, 0.5, 0.9062, 0.5, 0.9062, 1.0, 0.875, 1.0, 0.875, 0.5, 0.875, 0.5, 0.875, 1.0, 0.8438, 1.0, 0.8438, 0.5, 0.8438, 0.5, 0.8438, 1.0, 0.8125, 1.0, 0.8125, 0.5, 0.8125, 0.5, 0.8125, 1.0, 0.7812, 1.0, 0.7812, 0.5, 0.7812, 0.5, 0.7812, 1.0, 0.75, 1.0, 0.75, 0.5, 0.75, 0.5, 0.75, 1.0, 0.7188, 1.0, 0.7188, 0.5, 0.7188, 0.5, 0.7188, 1.0, 0.6875, 1.0, 0.6875, 0.5, 0.6875, 0.5, 0.6875, 1.0, 0.6562, 1.0, 0.6562, 0.5, 0.6562, 0.5, 0.6562, 1.0, 0.625, 1.0, 0.625, 0.5, 0.625, 0.5, 0.625, 1.0, 0.5938, 1.0, 0.5938, 0.5, 0.5938, 0.5, 0.5938, 1.0, 0.5625, 1.0, 0.5625, 0.5, 0.5625, 0.5, 0.5625, 1.0, 0.5312, 1.0, 0.5312, 0.5, 0.5312, 0.5, 0.5312, 1.0, 0.5, 1.0, 0.5, 0.5, 0.5, 0.5, 0.5, 1.0, 0.4688, 1.0, 0.4688, 0.5, 0.4688, 0.5, 0.4688, 1.0, 0.4375, 1.0, 0.4375, 0.5, 0.4375, 0.5, 0.4375, 1.0, 0.4062, 1.0, 0.4062, 0.5, 0.4062, 0.5, 0.4062, 1.0, 0.375, 1.0, 0.375, 0.5, 0.375, 0.5, 0.375, 1.0, 0.3438, 1.0, 0.3438, 0.5, 0.3438, 0.5, 0.3438, 1.0, 0.3125, 1.0, 0.3125, 0.5, 0.3125, 0.5, 0.3125, 1.0, 0.2812, 1.0, 0.2812, 0.5, 0.2812, 0.5, 0.2812, 1.0, 0.25, 1.0, 0.25, 0.5, 0.25, 0.5, 0.25, 1.0, 0.2188, 1.0, 0.2188, 0.5, 0.2188, 0.5, 0.2188, 1.0, 0.1875, 1.0, 0.1875, 0.5, 0.1875, 0.5, 0.1875, 1.0, 0.1562, 1.0, 0.1562, 0.5, 0.1562, 0.5, 0.1562, 1.0, 0.125, 1.0, 0.125, 0.5, 0.125, 0.5, 0.125, 1.0, 0.09375, 1.0, 0.09375, 0.5, 0.09375, 0.5, 0.09375, 1.0, 0.0625, 1.0, 0.0625, 0.5, 0.2968, 0.4854, 0.25, 0.49, 0.2032, 0.4854, 0.1582, 0.4717, 0.1167, 0.4496, 0.08029, 0.4197, 0.05045, 0.3833, 0.02827, 0.3418, 0.01461, 0.2968, 0.01, 0.25, 0.01461, 0.2032, 0.02827, 0.1582, 0.05045, 0.1167, 0.08029, 0.08029, 0.1167, 0.05045, 0.1582, 0.02827, 0.2032, 0.01461, 0.25, 0.01, 0.2968, 0.01461, 0.3418, 0.02827, 0.3833, 0.05045, 0.4197, 0.08029, 0.4496, 0.1167, 0.4717, 0.1582, 0.4854, 0.2032, 0.49, 0.25, 0.4854, 0.2968, 0.4717, 0.3418, 0.4496, 0.3833, 0.4197, 0.4197, 0.3833, 0.4496, 0.3418, 0.4717, 0.0625, 0.5, 0.0625, 1.0, 0.03125, 1.0, 0.03125, 0.5, 0.03125, 0.5, 0.03125, 1.0, 0.0, 1.0, 0.0, 0.5, 0.75, 0.49, 0.7968, 0.4854, 0.8418, 0.4717, 0.8833, 0.4496, 0.9197, 0.4197, 0.9496, 0.3833, 0.9717, 0.3418, 0.9854, 0.2968, 0.99, 0.25, 0.9854, 0.2032, 0.9717, 0.1582, 0.9496, 0.1167, 0.9197, 0.08029, 0.8833, 0.05045, 0.8418, 0.02827, 0.7968, 0.01461, 0.75, 0.01, 0.7032, 0.01461, 0.6582, 0.02827, 0.6167, 0.05045, 0.5803, 0.08029, 0.5504, 0.1167, 0.5283, 0.1582, 0.5146, 0.2032, 0.51, 0.25, 0.5146, 0.2968, 0.5283, 0.3418, 0.5504, 0.3833, 0.5803, 0.4197, 0.6167, 0.4496, 0.6582, 0.4717, 0.7032, 0.4854, 1.0, 0.5, 1.0, 1.0, 0.9688, 1.0, 0.9688, 0.5, 0.9688, 0.5, 0.9688, 1.0, 0.9375, 1.0, 0.9375, 0.5, 0.9375, 0.5, 0.9375, 1.0, 0.9062, 1.0, 0.9062, 0.5, 0.9062, 0.5, 0.9062, 1.0, 0.875, 1.0, 0.875, 0.5, 0.875, 0.5, 0.875, 1.0, 0.8438, 1.0, 0.8438, 0.5, 0.8438, 0.5, 0.8438, 1.0, 0.8125, 1.0, 0.8125, 0.5, 0.8125, 0.5, 0.8125, 1.0, 0.7812, 1.0, 0.7812, 0.5, 0.7812, 0.5, 0.7812, 1.0, 0.75, 1.0, 0.75, 0.5, 0.75, 0.5, 0.75, 1.0, 0.7188, 1.0, 0.7188, 0.5, 0.7188, 0.5, 0.7188, 1.0, 0.6875, 1.0, 0.6875, 0.5, 0.6875, 0.5, 0.6875, 1.0, 0.6562, 1.0, 0.6562, 0.5, 0.6562, 0.5, 0.6562, 1.0, 0.625, 1.0, 0.625, 0.5, 0.625, 0.5, 0.625, 1.0, 0.5938, 1.0, 0.5938, 0.5, 0.5938, 0.5, 0.5938, 1.0, 0.5625, 1.0, 0.5625, 0.5, 0.5625, 0.5, 0.5625, 1.0, 0.5312, 1.0, 0.5312, 0.5, 0.5312, 0.5, 0.5312, 1.0, 0.5, 1.0, 0.5, 0.5, 0.5, 0.5, 0.5, 1.0, 0.4688, 1.0, 0.4688, 0.5, 0.4688, 0.5, 0.4688, 1.0, 0.4375, 1.0, 0.4375, 0.5, 0.4375, 0.5, 0.4375, 1.0, 0.4062, 1.0, 0.4062, 0.5, 0.4062, 0.5, 0.4062, 1.0, 0.375, 1.0, 0.375, 0.5, 0.375, 0.5, 0.375, 1.0, 0.3438, 1.0, 0.3438, 0.5, 0.3438, 0.5, 0.3438, 1.0, 0.3125, 1.0, 0.3125, 0.5, 0.3125, 0.5, 0.3125, 1.0, 0.2812, 1.0, 0.2812, 0.5, 0.2812, 0.5, 0.2812, 1.0, 0.25, 1.0, 0.25, 0.5, 0.25, 0.5, 0.25, 1.0, 0.2188, 1.0, 0.2188, 0.5, 0.2188, 0.5, 0.2188, 1.0, 0.1875, 1.0, 0.1875, 0.5, 0.1875, 0.5, 0.1875, 1.0, 0.1562, 1.0, 0.1562, 0.5, 0.1562, 0.5, 0.1562, 1.0, 0.125, 1.0, 0.125, 0.5, 0.125, 0.5, 0.125, 1.0, 0.09375, 1.0, 0.09375, 0.5, 0.09375, 0.5, 0.09375, 1.0, 0.0625, 1.0, 0.0625, 0.5, 0.2968, 0.4854, 0.25, 0.49, 0.2032, 0.4854, 0.1582, 0.4717, 0.1167, 0.4496, 0.08029, 0.4197, 0.05045, 0.3833, 0.02827, 0.3418, 0.01461, 0.2968, 0.01, 0.25, 0.01461, 0.2032, 0.02827, 0.1582, 0.05045, 0.1167, 0.08029, 0.08029, 0.1167, 0.05045, 0.1582, 0.02827, 0.2032, 0.01461, 0.25, 0.01, 0.2968, 0.01461, 0.3418, 0.02827, 0.3833, 0.05045, 0.4197, 0.08029, 0.4496, 0.1167, 0.4717, 0.1582, 0.4854, 0.2032, 0.49, 0.25, 0.4854, 0.2968, 0.4717, 0.3418, 0.4496, 0.3833, 0.4197, 0.4197, 0.3833, 0.4496, 0.3418, 0.4717, 0.0625, 0.5, 0.0625, 1.0, 0.03125, 1.0, 0.03125, 0.5, 0.03125, 0.5, 0.03125, 1.0, 0.0, 1.0, 0.0, 0.5, 0.75, 0.49, 0.7968, 0.4854, 0.8418, 0.4717, 0.8833, 0.4496, 0.9197, 0.4197, 0.9496, 0.3833, 0.9717, 0.3418, 0.9854, 0.2968, 0.99, 0.25, 0.9854, 0.2032, 0.9717, 0.1582, 0.9496, 0.1167, 0.9197, 0.08029, 0.8833, 0.05045, 0.8418, 0.02827, 0.7968, 0.01461, 0.75, 0.01, 0.7032, 0.01461, 0.6582, 0.02827, 0.6167, 0.05045, 0.5803, 0.08029, 0.5504, 0.1167, 0.5283, 0.1582, 0.5146, 0.2032, 0.51, 0.25, 0.5146, 0.2968, 0.5283, 0.3418, 0.5504, 0.3833, 0.5803, 0.4197, 0.6167, 0.4496, 0.6582, 0.4717, 0.7032, 0.4854, 1.0, 0.5, 1.0, 1.0, 0.9688, 1.0, 0.9688, 0.5, 0.9688, 0.5, 0.9688, 1.0, 0.9375, 1.0, 0.9375, 0.5, 0.9375, 0.5, 0.9375, 1.0, 0.9062, 1.0, 0.9062, 0.5, 0.9062, 0.5, 0.9062, 1.0, 0.875, 1.0, 0.875, 0.5, 0.875, 0.5, 0.875, 1.0, 0.8438, 1.0, 0.8438, 0.5, 0.8438, 0.5, 0.8438, 1.0, 0.8125, 1.0, 0.8125, 0.5, 0.8125, 0.5, 0.8125, 1.0, 0.7812, 1.0, 0.7812, 0.5, 0.7812, 0.5, 0.7812, 1.0, 0.75, 1.0, 0.75, 0.5, 0.75, 0.5, 0.75, 1.0, 0.7188, 1.0, 0.7188, 0.5, 0.7188, 0.5, 0.7188, 1.0, 0.6875, 1.0, 0.6875, 0.5, 0.6875, 0.5, 0.6875, 1.0, 0.6562, 1.0, 0.6562, 0.5, 0.6562, 0.5, 0.6562, 1.0, 0.625, 1.0, 0.625, 0.5, 0.625, 0.5, 0.625, 1.0, 0.5938, 1.0, 0.5938, 0.5, 0.5938, 0.5, 0.5938, 1.0, 0.5625, 1.0, 0.5625, 0.5, 0.5625, 0.5, 0.5625, 1.0, 0.5312, 1.0, 0.5312, 0.5, 0.5312, 0.5, 0.5312, 1.0, 0.5, 1.0, 0.5, 0.5, 0.5, 0.5, 0.5, 1.0, 0.4688, 1.0, 0.4688, 0.5, 0.4688, 0.5, 0.4688, 1.0, 0.4375, 1.0, 0.4375, 0.5, 0.4375, 0.5, 0.4375, 1.0, 0.4062, 1.0, 0.4062, 0.5, 0.4062, 0.5, 0.4062, 1.0, 0.375, 1.0, 0.375, 0.5, 0.375, 0.5, 0.375, 1.0, 0.3438, 1.0, 0.3438, 0.5, 0.3438, 0.5, 0.3438, 1.0, 0.3125, 1.0, 0.3125, 0.5, 0.3125, 0.5, 0.3125, 1.0, 0.2812, 1.0, 0.2812, 0.5, 0.2812, 0.5, 0.2812, 1.0, 0.25, 1.0, 0.25, 0.5, 0.25, 0.5, 0.25, 1.0, 0.2188, 1.0, 0.2188, 0.5, 0.2188, 0.5, 0.2188, 1.0, 0.1875, 1.0, 0.1875, 0.5, 0.1875, 0.5, 0.1875, 1.0, 0.1562, 1.0, 0.1562, 0.5, 0.1562, 0.5, 0.1562, 1.0, 0.125, 1.0, 0.125, 0.5, 0.125, 0.5, 0.125, 1.0, 0.09375, 1.0, 0.09375, 0.5, 0.09375, 0.5, 0.09375, 1.0, 0.0625, 1.0, 0.0625, 0.5, 0.2968, 0.4854, 0.25, 0.49, 0.2032, 0.4854, 0.1582, 0.4717, 0.1167, 0.4496, 0.08029, 0.4197, 0.05045, 0.3833, 0.02827, 0.3418, 0.01461, 0.2968, 0.01, 0.25, 0.01461, 0.2032, 0.02827, 0.1582, 0.05045, 0.1167, 0.08029, 0.08029, 0.1167, 0.05045, 0.1582, 0.02827, 0.2032, 0.01461, 0.25, 0.01, 0.2968, 0.01461, 0.3418, 0.02827, 0.3833, 0.05045, 0.4197, 0.08029, 0.4496, 0.1167, 0.4717, 0.1582, 0.4854, 0.2032, 0.49, 0.25, 0.4854, 0.2968, 0.4717, 0.3418, 0.4496, 0.3833, 0.4197, 0.4197, 0.3833, 0.4496, 0.3418, 0.4717, 0.0625, 0.5, 0.0625, 1.0, 0.03125, 1.0, 0.03125, 0.5, 0.03125, 0.5, 0.03125, 1.0, 0.0, 1.0, 0.0, 0.5, 0.75, 0.49, 0.7968, 0.4854, 0.8418, 0.4717, 0.8833, 0.4496, 0.9197, 0.4197, 0.9496, 0.3833, 0.9717, 0.3418, 0.9854, 0.2968, 0.99, 0.25, 0.9854, 0.2032, 0.9717, 0.1582, 0.9496, 0.1167, 0.9197, 0.08029, 0.8833, 0.05045, 0.8418, 0.02827, 0.7968, 0.01461, 0.75, 0.01, 0.7032, 0.01461, 0.6582, 0.02827, 0.6167, 0.05045, 0.5803, 0.08029, 0.5504, 0.1167, 0.5283, 0.1582, 0.5146, 0.2032, 0.51, 0.25, 0.5146, 0.2968, 0.5283, 0.3418, 0.5504, 0.3833, 0.5803, 0.4197, 0.6167, 0.4496, 0.6582, 0.4717, 0.7032, 0.4854])
me_cylinder.update()
me_cylinder_004 = bpy.data.meshes.new('Cylinder.004')
me_cylinder_004.from_pydata([(0.85, -0.1, 1.3e-07), (0.85, 0.1, 1.3e-07), (0.8529, -0.1, -0.02926), (0.8529, 0.1, -0.02926), (0.8614, -0.1, -0.0574), (0.8614, 0.1, -0.0574), (0.8753, -0.1, -0.08334), (0.8753, 0.1, -0.08334), (0.8939, -0.1, -0.1061), (0.8939, 0.1, -0.1061), (0.9167, -0.1, -0.1247), (0.9167, 0.1, -0.1247), (0.9426, -0.1, -0.1386), (0.9426, 0.1, -0.1386), (0.9707, -0.1, -0.1471), (0.9707, 0.1, -0.1471), (1.0, -0.1, -0.15), (1.0, 0.1, -0.15), (1.029, -0.1, -0.1471), (1.029, 0.1, -0.1471), (1.057, -0.1, -0.1386), (1.057, 0.1, -0.1386), (1.083, -0.1, -0.1247), (1.083, 0.1, -0.1247), (1.106, -0.1, -0.1061), (1.106, 0.1, -0.1061), (1.125, -0.1, -0.08334), (1.125, 0.1, -0.08334), (1.139, -0.1, -0.0574), (1.139, 0.1, -0.0574), (1.147, -0.1, -0.02926), (1.147, 0.1, -0.02926), (1.15, -0.1, 1.884e-07), (1.15, 0.1, 1.884e-07), (1.147, -0.1, 0.02926), (1.147, 0.1, 0.02926), (1.139, -0.1, 0.0574), (1.139, 0.1, 0.0574), (1.125, -0.1, 0.08334), (1.125, 0.1, 0.08334), (1.106, -0.1, 0.1061), (1.106, 0.1, 0.1061), (1.083, -0.1, 0.1247), (1.083, 0.1, 0.1247), (1.057, -0.1, 0.1386), (1.057, 0.1, 0.1386), (1.029, -0.1, 0.1471), (1.029, 0.1, 0.1471), (1.0, -0.1, 0.15), (1.0, 0.1, 0.15), (0.9707, -0.1, 0.1471), (0.9707, 0.1, 0.1471), (0.9426, -0.1, 0.1386), (0.9426, 0.1, 0.1386), (0.9167, -0.1, 0.1247), (0.9167, 0.1, 0.1247), (0.8939, -0.1, 0.1061), (0.8939, 0.1, 0.1061), (0.8753, -0.1, 0.08334), (0.8753, 0.1, 0.08334), (0.8614, -0.1, 0.0574), (0.8614, 0.1, 0.0574), (0.8529, -0.1, 0.02926), (0.8529, 0.1, 0.02926), (-1.15, -0.1, -1.867e-07), (-1.15, 0.1, -1.867e-07), (-1.147, -0.1, -0.02926), (-1.147, 0.1, -0.02926), (-1.139, -0.1, -0.0574), (-1.139, 0.1, -0.0574), (-1.125, -0.1, -0.08334), (-1.125, 0.1, -0.08334), (-1.106, -0.1, -0.1061), (-1.106, 0.1, -0.1061), (-1.083, -0.1, -0.1247), (-1.083, 0.1, -0.1247), (-1.057, -0.1, -0.1386), (-1.057, 0.1, -0.1386), (-1.029, -0.1, -0.1471), (-1.029, 0.1, -0.1471), (-1.0, -0.1, -0.15), (-1.0, 0.1, -0.15), (-0.9707, -0.1, -0.1471), (-0.9707, 0.1, -0.1471), (-0.9426, -0.1, -0.1386), (-0.9426, 0.1, -0.1386), (-0.9167, -0.1, -0.1247), (-0.9167, 0.1, -0.1247), (-0.8939, -0.1, -0.1061), (-0.8939, 0.1, -0.1061), (-0.8753, -0.1, -0.08334), (-0.8753, 0.1, -0.08334), (-0.8614, -0.1, -0.0574), (-0.8614, 0.1, -0.0574), (-0.8529, -0.1, -0.02926), (-0.8529, 0.1, -0.02926), (-0.85, -0.1, -1.282e-07), (-0.85, 0.1, -1.282e-07), (-0.8529, -0.1, 0.02926), (-0.8529, 0.1, 0.02926), (-0.8614, -0.1, 0.0574), (-0.8614, 0.1, 0.0574), (-0.8753, -0.1, 0.08334), (-0.8753, 0.1, 0.08334), (-0.8939, -0.1, 0.1061), (-0.8939, 0.1, 0.1061), (-0.9167, -0.1, 0.1247), (-0.9167, 0.1, 0.1247), (-0.9426, -0.1, 0.1386), (-0.9426, 0.1, 0.1386), (-0.9707, -0.1, 0.1471), (-0.9707, 0.1, 0.1471), (-1.0, -0.1, 0.15), (-1.0, 0.1, 0.15), (-1.029, -0.1, 0.1471), (-1.029, 0.1, 0.1471), (-1.057, -0.1, 0.1386), (-1.057, 0.1, 0.1386), (-1.083, -0.1, 0.1247), (-1.083, 0.1, 0.1247), (-1.106, -0.1, 0.1061), (-1.106, 0.1, 0.1061), (-1.125, -0.1, 0.08334), (-1.125, 0.1, 0.08334), (-1.139, -0.1, 0.0574), (-1.139, 0.1, 0.0574), (-1.147, -0.1, 0.02926), (-1.147, 0.1, 0.02926)], [], [(0, 1, 3, 2), (2, 3, 5, 4), (4, 5, 7, 6), (6, 7, 9, 8), (8, 9, 11, 10), (10, 11, 13, 12), (12, 13, 15, 14), (14, 15, 17, 16), (16, 17, 19, 18), (18, 19, 21, 20), (20, 21, 23, 22), (22, 23, 25, 24), (24, 25, 27, 26), (26, 27, 29, 28), (28, 29, 31, 30), (30, 31, 33, 32), (32, 33, 35, 34), (34, 35, 37, 36), (36, 37, 39, 38), (38, 39, 41, 40), (40, 41, 43, 42), (42, 43, 45, 44), (44, 45, 47, 46), (46, 47, 49, 48), (48, 49, 51, 50), (50, 51, 53, 52), (52, 53, 55, 54), (54, 55, 57, 56), (56, 57, 59, 58), (58, 59, 61, 60), (3, 1, 63, 61, 59, 57, 55, 53, 51, 49, 47, 45, 43, 41, 39, 37, 35, 33, 31, 29, 27, 25, 23, 21, 19, 17, 15, 13, 11, 9, 7, 5), (60, 61, 63, 62), (62, 63, 1, 0), (0, 2, 4, 6, 8, 10, 12, 14, 16, 18, 20, 22, 24, 26, 28, 30, 32, 34, 36, 38, 40, 42, 44, 46, 48, 50, 52, 54, 56, 58, 60, 62), (64, 65, 67, 66), (66, 67, 69, 68), (68, 69, 71, 70), (70, 71, 73, 72), (72, 73, 75, 74), (74, 75, 77, 76), (76, 77, 79, 78), (78, 79, 81, 80), (80, 81, 83, 82), (82, 83, 85, 84), (84, 85, 87, 86), (86, 87, 89, 88), (88, 89, 91, 90), (90, 91, 93, 92), (92, 93, 95, 94), (94, 95, 97, 96), (96, 97, 99, 98), (98, 99, 101, 100), (100, 101, 103, 102), (102, 103, 105, 104), (104, 105, 107, 106), (106, 107, 109, 108), (108, 109, 111, 110), (110, 111, 113, 112), (112, 113, 115, 114), (114, 115, 117, 116), (116, 117, 119, 118), (118, 119, 121, 120), (120, 121, 123, 122), (122, 123, 125, 124), (67, 65, 127, 125, 123, 121, 119, 117, 115, 113, 111, 109, 107, 105, 103, 101, 99, 97, 95, 93, 91, 89, 87, 85, 83, 81, 79, 77, 75, 73, 71, 69), (124, 125, 127, 126), (126, 127, 65, 64), (64, 66, 68, 70, 72, 74, 76, 78, 80, 82, 84, 86, 88, 90, 92, 94, 96, 98, 100, 102, 104, 106, 108, 110, 112, 114, 116, 118, 120, 122, 124, 126)])
me_cylinder_004.polygons.foreach_set('use_smooth', [True] * 68)
_uv = me_cylinder_004.uv_layers.new(name='UVMap')
_uv.uv.foreach_set('vector', [1.0, 0.5, 1.0, 1.0, 0.9688, 1.0, 0.9688, 0.5, 0.9688, 0.5, 0.9688, 1.0, 0.9375, 1.0, 0.9375, 0.5, 0.9375, 0.5, 0.9375, 1.0, 0.9062, 1.0, 0.9062, 0.5, 0.9062, 0.5, 0.9062, 1.0, 0.875, 1.0, 0.875, 0.5, 0.875, 0.5, 0.875, 1.0, 0.8438, 1.0, 0.8438, 0.5, 0.8438, 0.5, 0.8438, 1.0, 0.8125, 1.0, 0.8125, 0.5, 0.8125, 0.5, 0.8125, 1.0, 0.7812, 1.0, 0.7812, 0.5, 0.7812, 0.5, 0.7812, 1.0, 0.75, 1.0, 0.75, 0.5, 0.75, 0.5, 0.75, 1.0, 0.7188, 1.0, 0.7188, 0.5, 0.7188, 0.5, 0.7188, 1.0, 0.6875, 1.0, 0.6875, 0.5, 0.6875, 0.5, 0.6875, 1.0, 0.6562, 1.0, 0.6562, 0.5, 0.6562, 0.5, 0.6562, 1.0, 0.625, 1.0, 0.625, 0.5, 0.625, 0.5, 0.625, 1.0, 0.5938, 1.0, 0.5938, 0.5, 0.5938, 0.5, 0.5938, 1.0, 0.5625, 1.0, 0.5625, 0.5, 0.5625, 0.5, 0.5625, 1.0, 0.5312, 1.0, 0.5312, 0.5, 0.5312, 0.5, 0.5312, 1.0, 0.5, 1.0, 0.5, 0.5, 0.5, 0.5, 0.5, 1.0, 0.4688, 1.0, 0.4688, 0.5, 0.4688, 0.5, 0.4688, 1.0, 0.4375, 1.0, 0.4375, 0.5, 0.4375, 0.5, 0.4375, 1.0, 0.4062, 1.0, 0.4062, 0.5, 0.4062, 0.5, 0.4062, 1.0, 0.375, 1.0, 0.375, 0.5, 0.375, 0.5, 0.375, 1.0, 0.3438, 1.0, 0.3438, 0.5, 0.3438, 0.5, 0.3438, 1.0, 0.3125, 1.0, 0.3125, 0.5, 0.3125, 0.5, 0.3125, 1.0, 0.2812, 1.0, 0.2812, 0.5, 0.2812, 0.5, 0.2812, 1.0, 0.25, 1.0, 0.25, 0.5, 0.25, 0.5, 0.25, 1.0, 0.2188, 1.0, 0.2188, 0.5, 0.2188, 0.5, 0.2188, 1.0, 0.1875, 1.0, 0.1875, 0.5, 0.1875, 0.5, 0.1875, 1.0, 0.1562, 1.0, 0.1562, 0.5, 0.1562, 0.5, 0.1562, 1.0, 0.125, 1.0, 0.125, 0.5, 0.125, 0.5, 0.125, 1.0, 0.09375, 1.0, 0.09375, 0.5, 0.09375, 0.5, 0.09375, 1.0, 0.0625, 1.0, 0.0625, 0.5, 0.2968, 0.4854, 0.25, 0.49, 0.2032, 0.4854, 0.1582, 0.4717, 0.1167, 0.4496, 0.08029, 0.4197, 0.05045, 0.3833, 0.02827, 0.3418, 0.01461, 0.2968, 0.01, 0.25, 0.01461, 0.2032, 0.02827, 0.1582, 0.05045, 0.1167, 0.08029, 0.08029, 0.1167, 0.05045, 0.1582, 0.02827, 0.2032, 0.01461, 0.25, 0.01, 0.2968, 0.01461, 0.3418, 0.02827, 0.3833, 0.05045, 0.4197, 0.08029, 0.4496, 0.1167, 0.4717, 0.1582, 0.4854, 0.2032, 0.49, 0.25, 0.4854, 0.2968, 0.4717, 0.3418, 0.4496, 0.3833, 0.4197, 0.4197, 0.3833, 0.4496, 0.3418, 0.4717, 0.0625, 0.5, 0.0625, 1.0, 0.03125, 1.0, 0.03125, 0.5, 0.03125, 0.5, 0.03125, 1.0, 0.0, 1.0, 0.0, 0.5, 0.75, 0.49, 0.7968, 0.4854, 0.8418, 0.4717, 0.8833, 0.4496, 0.9197, 0.4197, 0.9496, 0.3833, 0.9717, 0.3418, 0.9854, 0.2968, 0.99, 0.25, 0.9854, 0.2032, 0.9717, 0.1582, 0.9496, 0.1167, 0.9197, 0.08029, 0.8833, 0.05045, 0.8418, 0.02827, 0.7968, 0.01461, 0.75, 0.01, 0.7032, 0.01461, 0.6582, 0.02827, 0.6167, 0.05045, 0.5803, 0.08029, 0.5504, 0.1167, 0.5283, 0.1582, 0.5146, 0.2032, 0.51, 0.25, 0.5146, 0.2968, 0.5283, 0.3418, 0.5504, 0.3833, 0.5803, 0.4197, 0.6167, 0.4496, 0.6582, 0.4717, 0.7032, 0.4854, 1.0, 0.5, 1.0, 1.0, 0.9688, 1.0, 0.9688, 0.5, 0.9688, 0.5, 0.9688, 1.0, 0.9375, 1.0, 0.9375, 0.5, 0.9375, 0.5, 0.9375, 1.0, 0.9062, 1.0, 0.9062, 0.5, 0.9062, 0.5, 0.9062, 1.0, 0.875, 1.0, 0.875, 0.5, 0.875, 0.5, 0.875, 1.0, 0.8438, 1.0, 0.8438, 0.5, 0.8438, 0.5, 0.8438, 1.0, 0.8125, 1.0, 0.8125, 0.5, 0.8125, 0.5, 0.8125, 1.0, 0.7812, 1.0, 0.7812, 0.5, 0.7812, 0.5, 0.7812, 1.0, 0.75, 1.0, 0.75, 0.5, 0.75, 0.5, 0.75, 1.0, 0.7188, 1.0, 0.7188, 0.5, 0.7188, 0.5, 0.7188, 1.0, 0.6875, 1.0, 0.6875, 0.5, 0.6875, 0.5, 0.6875, 1.0, 0.6562, 1.0, 0.6562, 0.5, 0.6562, 0.5, 0.6562, 1.0, 0.625, 1.0, 0.625, 0.5, 0.625, 0.5, 0.625, 1.0, 0.5938, 1.0, 0.5938, 0.5, 0.5938, 0.5, 0.5938, 1.0, 0.5625, 1.0, 0.5625, 0.5, 0.5625, 0.5, 0.5625, 1.0, 0.5312, 1.0, 0.5312, 0.5, 0.5312, 0.5, 0.5312, 1.0, 0.5, 1.0, 0.5, 0.5, 0.5, 0.5, 0.5, 1.0, 0.4688, 1.0, 0.4688, 0.5, 0.4688, 0.5, 0.4688, 1.0, 0.4375, 1.0, 0.4375, 0.5, 0.4375, 0.5, 0.4375, 1.0, 0.4062, 1.0, 0.4062, 0.5, 0.4062, 0.5, 0.4062, 1.0, 0.375, 1.0, 0.375, 0.5, 0.375, 0.5, 0.375, 1.0, 0.3438, 1.0, 0.3438, 0.5, 0.3438, 0.5, 0.3438, 1.0, 0.3125, 1.0, 0.3125, 0.5, 0.3125, 0.5, 0.3125, 1.0, 0.2812, 1.0, 0.2812, 0.5, 0.2812, 0.5, 0.2812, 1.0, 0.25, 1.0, 0.25, 0.5, 0.25, 0.5, 0.25, 1.0, 0.2188, 1.0, 0.2188, 0.5, 0.2188, 0.5, 0.2188, 1.0, 0.1875, 1.0, 0.1875, 0.5, 0.1875, 0.5, 0.1875, 1.0, 0.1562, 1.0, 0.1562, 0.5, 0.1562, 0.5, 0.1562, 1.0, 0.125, 1.0, 0.125, 0.5, 0.125, 0.5, 0.125, 1.0, 0.09375, 1.0, 0.09375, 0.5, 0.09375, 0.5, 0.09375, 1.0, 0.0625, 1.0, 0.0625, 0.5, 0.2968, 0.4854, 0.25, 0.49, 0.2032, 0.4854, 0.1582, 0.4717, 0.1167, 0.4496, 0.08029, 0.4197, 0.05045, 0.3833, 0.02827, 0.3418, 0.01461, 0.2968, 0.01, 0.25, 0.01461, 0.2032, 0.02827, 0.1582, 0.05045, 0.1167, 0.08029, 0.08029, 0.1167, 0.05045, 0.1582, 0.02827, 0.2032, 0.01461, 0.25, 0.01, 0.2968, 0.01461, 0.3418, 0.02827, 0.3833, 0.05045, 0.4197, 0.08029, 0.4496, 0.1167, 0.4717, 0.1582, 0.4854, 0.2032, 0.49, 0.25, 0.4854, 0.2968, 0.4717, 0.3418, 0.4496, 0.3833, 0.4197, 0.4197, 0.3833, 0.4496, 0.3418, 0.4717, 0.0625, 0.5, 0.0625, 1.0, 0.03125, 1.0, 0.03125, 0.5, 0.03125, 0.5, 0.03125, 1.0, 0.0, 1.0, 0.0, 0.5, 0.75, 0.49, 0.7968, 0.4854, 0.8418, 0.4717, 0.8833, 0.4496, 0.9197, 0.4197, 0.9496, 0.3833, 0.9717, 0.3418, 0.9854, 0.2968, 0.99, 0.25, 0.9854, 0.2032, 0.9717, 0.1582, 0.9496, 0.1167, 0.9197, 0.08029, 0.8833, 0.05045, 0.8418, 0.02827, 0.7968, 0.01461, 0.75, 0.01, 0.7032, 0.01461, 0.6582, 0.02827, 0.6167, 0.05045, 0.5803, 0.08029, 0.5504, 0.1167, 0.5283, 0.1582, 0.5146, 0.2032, 0.51, 0.25, 0.5146, 0.2968, 0.5283, 0.3418, 0.5504, 0.3833, 0.5803, 0.4197, 0.6167, 0.4496, 0.6582, 0.4717, 0.7032, 0.4854])
me_cylinder_004.update()
me_cube_002 = bpy.data.meshes.new('Cube.002')
me_cube_002.from_pydata([(-3.333, 1.692, -3.563), (-3.333, 1.692, 0.1035), (-1.333, 1.692, -3.563), (-1.333, 1.692, 0.1035), (-2.933, 1.812, 0.1035), (-2.933, 2.172, 0.1035), (-1.733, 2.172, 0.1035), (-1.733, 1.812, 0.1035), (-2.933, 1.812, 0.4368), (-2.933, 2.172, 0.4368), (-1.733, 2.172, 0.4368), (-1.733, 1.812, 0.4368), (-3.173, 1.74, 0.4368), (-1.493, 1.74, 0.4368), (-3.005, 1.74, 1.437), (-1.661, 1.74, 1.437), (-3.333, -2.292, -3.215), (-3.333, -2.292, 0.4521), (-1.333, -2.292, -3.215), (-1.333, -2.292, 0.4521), (-2.933, -2.172, 0.4521), (-2.933, -1.812, 0.4521), (-1.733, -1.812, 0.4521), (-1.733, -2.172, 0.4521), (-2.933, -2.172, 0.7854), (-2.933, -1.812, 0.7854), (-1.733, -1.812, 0.7854), (-1.733, -2.172, 0.7854), (-3.173, -2.244, 0.7854), (-1.493, -2.244, 0.7854), (-3.005, -2.244, 1.785), (-1.661, -2.244, 1.785), (1.333, 1.692, -3.563), (1.333, 1.692, 0.1035), (3.333, 1.692, -3.563), (3.333, 1.692, 0.1035), (1.733, 1.812, 0.1035), (1.733, 2.172, 0.1035), (2.933, 2.172, 0.1035), (2.933, 1.812, 0.1035), (1.733, 1.812, 0.4368), (1.733, 2.172, 0.4368), (2.933, 2.172, 0.4368), (2.933, 1.812, 0.4368), (1.493, 1.74, 0.4368), (3.173, 1.74, 0.4368), (1.661, 1.74, 1.437), (3.005, 1.74, 1.437), (1.333, -2.292, -3.215), (1.333, -2.292, 0.4521), (3.333, -2.292, -3.215), (3.333, -2.292, 0.4521), (1.733, -2.172, 0.4521), (1.733, -1.812, 0.4521), (2.933, -1.812, 0.4521), (2.933, -2.172, 0.4521), (1.733, -2.172, 0.7854), (1.733, -1.812, 0.7854), (2.933, -1.812, 0.7854), (2.933, -2.172, 0.7854), (1.493, -2.244, 0.7854), (3.173, -2.244, 0.7854), (1.661, -2.244, 1.785), (3.005, -2.244, 1.785), (-3.259, 2.292, -3.489), (-3.333, 2.218, -3.563), (-3.296, 2.282, -3.526), (-3.323, 2.255, -3.553), (-3.259, 2.292, 0.02913), (-3.333, 2.218, 0.1035), (-3.296, 2.282, 0.0663), (-3.323, 2.255, 0.09351), (-1.408, 2.292, -3.489), (-1.333, 2.218, -3.563), (-1.371, 2.282, -3.526), (-1.343, 2.255, -3.553), (-1.333, 2.218, 0.1035), (-1.408, 2.292, 0.02913), (-1.343, 2.255, 0.09351), (-1.371, 2.282, 0.0663), (-3.085, 2.244, 0.5111), (-3.173, 2.17, 0.4368), (-3.129, 2.234, 0.474), (-3.162, 2.207, 0.4468), (-1.581, 2.244, 0.5111), (-1.493, 2.17, 0.4368), (-1.537, 2.234, 0.474), (-1.505, 2.207, 0.4468), (-2.942, 2.244, 1.362), (-3.005, 2.17, 1.437), (-2.974, 2.234, 1.4), (-2.997, 2.207, 1.427), (-1.724, 2.244, 1.362), (-1.661, 2.17, 1.437), (-1.693, 2.234, 1.4), (-1.67, 2.207, 1.427), (-3.259, -1.692, -3.14), (-3.333, -1.767, -3.215), (-3.296, -1.702, -3.177), (-3.323, -1.73, -3.205), (-3.259, -1.692, 0.3777), (-3.333, -1.767, 0.4521), (-3.296, -1.702, 0.4149), (-3.323, -1.73, 0.4421), (-1.408, -1.692, -3.14), (-1.333, -1.767, -3.215), (-1.371, -1.702, -3.177), (-1.343, -1.73, -3.205), (-1.333, -1.767, 0.4521), (-1.408, -1.692, 0.3777), (-1.343, -1.73, 0.4421), (-1.371, -1.702, 0.4149), (-3.085, -1.74, 0.8598), (-3.173, -1.815, 0.7854), (-3.129, -1.75, 0.8226), (-3.162, -1.778, 0.7954), (-1.581, -1.74, 0.8598), (-1.493, -1.815, 0.7854), (-1.537, -1.75, 0.8226), (-1.505, -1.778, 0.7954), (-2.942, -1.74, 1.711), (-3.005, -1.815, 1.785), (-2.974, -1.75, 1.748), (-2.997, -1.778, 1.775), (-1.724, -1.74, 1.711), (-1.661, -1.815, 1.785), (-1.693, -1.75, 1.748), (-1.67, -1.778, 1.775), (1.408, 2.292, -3.489), (1.333, 2.218, -3.563), (1.371, 2.282, -3.526), (1.343, 2.255, -3.553), (1.408, 2.292, 0.02913), (1.333, 2.218, 0.1035), (1.371, 2.282, 0.0663), (1.343, 2.255, 0.09351), (3.259, 2.292, -3.489), (3.333, 2.218, -3.563), (3.296, 2.282, -3.526), (3.323, 2.255, -3.553), (3.333, 2.218, 0.1035), (3.259, 2.292, 0.02913), (3.323, 2.255, 0.09351), (3.296, 2.282, 0.0663), (1.581, 2.244, 0.5111), (1.493, 2.17, 0.4368), (1.537, 2.234, 0.474), (1.505, 2.207, 0.4468), (3.085, 2.244, 0.5111), (3.173, 2.17, 0.4368), (3.129, 2.234, 0.474), (3.162, 2.207, 0.4468), (1.724, 2.244, 1.362), (1.661, 2.17, 1.437), (1.693, 2.234, 1.4), (1.67, 2.207, 1.427), (2.942, 2.244, 1.362), (3.005, 2.17, 1.437), (2.974, 2.234, 1.4), (2.997, 2.207, 1.427), (1.408, -1.692, -3.14), (1.333, -1.767, -3.215), (1.371, -1.702, -3.177), (1.343, -1.73, -3.205), (1.408, -1.692, 0.3777), (1.333, -1.767, 0.4521), (1.371, -1.702, 0.4149), (1.343, -1.73, 0.4421), (3.259, -1.692, -3.14), (3.333, -1.767, -3.215), (3.296, -1.702, -3.177), (3.323, -1.73, -3.205), (3.333, -1.767, 0.4521), (3.259, -1.692, 0.3777), (3.323, -1.73, 0.4421), (3.296, -1.702, 0.4149), (1.581, -1.74, 0.8598), (1.493, -1.815, 0.7854), (1.537, -1.75, 0.8226), (1.505, -1.778, 0.7954), (3.085, -1.74, 0.8598), (3.173, -1.815, 0.7854), (3.129, -1.75, 0.8226), (3.162, -1.778, 0.7954), (1.724, -1.74, 1.711), (1.661, -1.815, 1.785), (1.693, -1.75, 1.748), (1.67, -1.778, 1.775), (2.942, -1.74, 1.711), (3.005, -1.815, 1.785), (2.974, -1.75, 1.748), (2.997, -1.778, 1.775)], [], [(64, 68, 77, 72), (69, 1, 4, 5), (3, 76, 6, 7), (2, 3, 1, 0), (0, 1, 69, 65), (1, 3, 7, 4), (7, 6, 10, 11), (73, 76, 3, 2), (81, 12, 14, 89), (76, 69, 5, 6), (93, 89, 14, 15), (5, 4, 8, 9), (4, 7, 11, 8), (6, 5, 9, 10), (12, 13, 15, 14), (84, 80, 88, 92), (8, 11, 13, 12), (9, 8, 12, 81), (97, 105, 18, 16), (13, 85, 93, 15), (11, 10, 85, 13), (10, 9, 81, 85), (96, 100, 109, 104), (101, 17, 20, 21), (19, 108, 22, 23), (18, 19, 17, 16), (16, 17, 101, 97), (17, 19, 23, 20), (23, 22, 26, 27), (105, 108, 19, 18), (113, 28, 30, 121), (108, 101, 21, 22), (125, 121, 30, 31), (21, 20, 24, 25), (20, 23, 27, 24), (22, 21, 25, 26), (28, 29, 31, 30), (116, 112, 120, 124), (24, 27, 29, 28), (25, 24, 28, 113), (129, 137, 34, 32), (29, 117, 125, 31), (27, 26, 117, 29), (26, 25, 113, 117), (128, 132, 141, 136), (133, 33, 36, 37), (35, 140, 38, 39), (34, 35, 33, 32), (32, 33, 133, 129), (33, 35, 39, 36), (39, 38, 42, 43), (137, 140, 35, 34), (145, 44, 46, 153), (140, 133, 37, 38), (157, 153, 46, 47), (37, 36, 40, 41), (36, 39, 43, 40), (38, 37, 41, 42), (44, 45, 47, 46), (148, 144, 152, 156), (40, 43, 45, 44), (41, 40, 44, 145), (161, 169, 50, 48), (45, 149, 157, 47), (43, 42, 149, 45), (42, 41, 145, 149), (160, 164, 173, 168), (165, 49, 52, 53), (51, 172, 54, 55), (50, 51, 49, 48), (48, 49, 165, 161), (49, 51, 55, 52), (55, 54, 58, 59), (169, 172, 51, 50), (177, 60, 62, 185), (172, 165, 53, 54), (189, 185, 62, 63), (53, 52, 56, 57), (52, 55, 59, 56), (54, 53, 57, 58), (60, 61, 63, 62), (180, 176, 184, 188), (56, 59, 61, 60), (57, 56, 60, 177), (61, 181, 189, 63), (59, 58, 181, 61), (58, 57, 177, 181), (68, 64, 66, 70), (70, 66, 67, 71), (71, 67, 65, 69), (73, 65, 67, 75), (75, 67, 66, 74), (74, 66, 64, 72), (69, 76, 78, 71), (71, 78, 79, 70), (70, 79, 77, 68), (76, 73, 75, 78), (78, 75, 74, 79), (79, 74, 72, 77), (80, 84, 86, 82), (82, 86, 87, 83), (83, 87, 85, 81), (89, 93, 95, 91), (91, 95, 94, 90), (90, 94, 92, 88), (81, 89, 91, 83), (83, 91, 90, 82), (82, 90, 88, 80), (93, 85, 87, 95), (95, 87, 86, 94), (94, 86, 84, 92), (100, 96, 98, 102), (102, 98, 99, 103), (103, 99, 97, 101), (105, 97, 99, 107), (107, 99, 98, 106), (106, 98, 96, 104), (101, 108, 110, 103), (103, 110, 111, 102), (102, 111, 109, 100), (108, 105, 107, 110), (110, 107, 106, 111), (111, 106, 104, 109), (112, 116, 118, 114), (114, 118, 119, 115), (115, 119, 117, 113), (121, 125, 127, 123), (123, 127, 126, 122), (122, 126, 124, 120), (113, 121, 123, 115), (115, 123, 122, 114), (114, 122, 120, 112), (125, 117, 119, 127), (127, 119, 118, 126), (126, 118, 116, 124), (132, 128, 130, 134), (134, 130, 131, 135), (135, 131, 129, 133), (137, 129, 131, 139), (139, 131, 130, 138), (138, 130, 128, 136), (133, 140, 142, 135), (135, 142, 143, 134), (134, 143, 141, 132), (140, 137, 139, 142), (142, 139, 138, 143), (143, 138, 136, 141), (144, 148, 150, 146), (146, 150, 151, 147), (147, 151, 149, 145), (153, 157, 159, 155), (155, 159, 158, 154), (154, 158, 156, 152), (145, 153, 155, 147), (147, 155, 154, 146), (146, 154, 152, 144), (157, 149, 151, 159), (159, 151, 150, 158), (158, 150, 148, 156), (164, 160, 162, 166), (166, 162, 163, 167), (167, 163, 161, 165), (169, 161, 163, 171), (171, 163, 162, 170), (170, 162, 160, 168), (165, 172, 174, 167), (167, 174, 175, 166), (166, 175, 173, 164), (172, 169, 171, 174), (174, 171, 170, 175), (175, 170, 168, 173), (176, 180, 182, 178), (178, 182, 183, 179), (179, 183, 181, 177), (185, 189, 191, 187), (187, 191, 190, 186), (186, 190, 188, 184), (177, 185, 187, 179), (179, 187, 186, 178), (178, 186, 184, 176), (189, 181, 183, 191), (191, 183, 182, 190), (190, 182, 180, 188), (65, 73, 2, 0)])
me_cube_002.polygons.foreach_set('use_smooth', [True] * 184)
_uv = me_cube_002.uv_layers.new(name='UVMap')
_uv.uv.foreach_set('vector', [0.3801, 0.2593, 0.6199, 0.2593, 0.6199, 0.4907, 0.3801, 0.4907, 0.625, 0.219, 0.625, 0.0, 0.625, 0.0, 0.625, 0.25, 0.625, 0.75, 0.625, 0.531, 0.625, 0.5, 0.625, 0.75, 0.375, 0.75, 0.625, 0.75, 0.625, 1.0, 0.375, 1.0, 0.375, 0.0, 0.625, 0.0, 0.625, 0.219, 0.375, 0.219, 0.625, 1.0, 0.625, 0.75, 0.625, 0.75, 0.625, 1.0, 0.625, 0.75, 0.625, 0.5, 0.625, 0.5, 0.625, 0.75, 0.375, 0.531, 0.625, 0.531, 0.625, 0.75, 0.375, 0.75, 0.625, 0.2131, 0.625, 0.0, 0.625, 0.0, 0.625, 0.2131, 0.625, 0.5321, 0.625, 0.2179, 0.625, 0.25, 0.625, 0.5, 0.625, 0.5369, 0.875, 0.5369, 0.875, 0.75, 0.625, 0.75, 0.625, 0.25, 0.625, 0.0, 0.625, 0.0, 0.625, 0.25, 0.625, 1.0, 0.625, 0.75, 0.625, 0.75, 0.625, 1.0, 0.625, 0.5, 0.625, 0.25, 0.625, 0.25, 0.625, 0.5, 0.625, 1.0, 0.625, 0.75, 0.625, 0.75, 0.625, 1.0, 0.625, 0.4883, 0.625, 0.2617, 0.625, 0.2632, 0.625, 0.4868, 0.625, 1.0, 0.625, 0.75, 0.625, 0.75, 0.625, 1.0, 0.625, 0.25, 0.625, 0.0, 0.625, 0.0, 0.625, 0.2131, 0.125, 0.531, 0.375, 0.531, 0.375, 0.75, 0.125, 0.75, 0.625, 0.75, 0.625, 0.5369, 0.625, 0.5369, 0.625, 0.75, 0.625, 0.75, 0.625, 0.5, 0.625, 0.5369, 0.625, 0.75, 0.625, 0.5, 0.625, 0.25, 0.625, 0.2129, 0.625, 0.5371, 0.3801, 0.2593, 0.6199, 0.2593, 0.6199, 0.4907, 0.3801, 0.4907, 0.625, 0.219, 0.625, 0.0, 0.625, 0.0, 0.625, 0.25, 0.625, 0.75, 0.625, 0.531, 0.625, 0.5, 0.625, 0.75, 0.375, 0.75, 0.625, 0.75, 0.625, 1.0, 0.375, 1.0, 0.375, 0.0, 0.625, 0.0, 0.625, 0.219, 0.375, 0.219, 0.625, 1.0, 0.625, 0.75, 0.625, 0.75, 0.625, 1.0, 0.625, 0.75, 0.625, 0.5, 0.625, 0.5, 0.625, 0.75, 0.375, 0.531, 0.625, 0.531, 0.625, 0.75, 0.375, 0.75, 0.625, 0.2131, 0.625, 0.0, 0.625, 0.0, 0.625, 0.2131, 0.625, 0.5321, 0.625, 0.2179, 0.625, 0.25, 0.625, 0.5, 0.625, 0.5369, 0.875, 0.5369, 0.875, 0.75, 0.625, 0.75, 0.625, 0.25, 0.625, 0.0, 0.625, 0.0, 0.625, 0.25, 0.625, 1.0, 0.625, 0.75, 0.625, 0.75, 0.625, 1.0, 0.625, 0.5, 0.625, 0.25, 0.625, 0.25, 0.625, 0.5, 0.625, 1.0, 0.625, 0.75, 0.625, 0.75, 0.625, 1.0, 0.625, 0.4883, 0.625, 0.2617, 0.625, 0.2632, 0.625, 0.4868, 0.625, 1.0, 0.625, 0.75, 0.625, 0.75, 0.625, 1.0, 0.625, 0.25, 0.625, 0.0, 0.625, 0.0, 0.625, 0.2131, 0.125, 0.531, 0.375, 0.531, 0.375, 0.75, 0.125, 0.75, 0.625, 0.75, 0.625, 0.5369, 0.625, 0.5369, 0.625, 0.75, 0.625, 0.75, 0.625, 0.5, 0.625, 0.5369, 0.625, 0.75, 0.625, 0.5, 0.625, 0.25, 0.625, 0.2129, 0.625, 0.5371, 0.3801, 0.2593, 0.6199, 0.2593, 0.6199, 0.4907, 0.3801, 0.4907, 0.625, 0.219, 0.625, 0.0, 0.625, 0.0, 0.625, 0.25, 0.625, 0.75, 0.625, 0.531, 0.625, 0.5, 0.625, 0.75, 0.375, 0.75, 0.625, 0.75, 0.625, 1.0, 0.375, 1.0, 0.375, 0.0, 0.625, 0.0, 0.625, 0.219, 0.375, 0.219, 0.625, 1.0, 0.625, 0.75, 0.625, 0.75, 0.625, 1.0, 0.625, 0.75, 0.625, 0.5, 0.625, 0.5, 0.625, 0.75, 0.375, 0.531, 0.625, 0.531, 0.625, 0.75, 0.375, 0.75, 0.625, 0.2131, 0.625, 0.0, 0.625, 0.0, 0.625, 0.2131, 0.625, 0.5321, 0.625, 0.2179, 0.625, 0.25, 0.625, 0.5, 0.625, 0.5369, 0.875, 0.5369, 0.875, 0.75, 0.625, 0.75, 0.625, 0.25, 0.625, 0.0, 0.625, 0.0, 0.625, 0.25, 0.625, 1.0, 0.625, 0.75, 0.625, 0.75, 0.625, 1.0, 0.625, 0.5, 0.625, 0.25, 0.625, 0.25, 0.625, 0.5, 0.625, 1.0, 0.625, 0.75, 0.625, 0.75, 0.625, 1.0, 0.625, 0.4883, 0.625, 0.2617, 0.625, 0.2632, 0.625, 0.4868, 0.625, 1.0, 0.625, 0.75, 0.625, 0.75, 0.625, 1.0, 0.625, 0.25, 0.625, 0.0, 0.625, 0.0, 0.625, 0.2131, 0.125, 0.531, 0.375, 0.531, 0.375, 0.75, 0.125, 0.75, 0.625, 0.75, 0.625, 0.5369, 0.625, 0.5369, 0.625, 0.75, 0.625, 0.75, 0.625, 0.5, 0.625, 0.5369, 0.625, 0.75, 0.625, 0.5, 0.625, 0.25, 0.625, 0.2129, 0.625, 0.5371, 0.3801, 0.2593, 0.6199, 0.2593, 0.6199, 0.4907, 0.3801, 0.4907, 0.625, 0.219, 0.625, 0.0, 0.625, 0.0, 0.625, 0.25, 0.625, 0.75, 0.625, 0.531, 0.625, 0.5, 0.625, 0.75, 0.375, 0.75, 0.625, 0.75, 0.625, 1.0, 0.375, 1.0, 0.375, 0.0, 0.625, 0.0, 0.625, 0.219, 0.375, 0.219, 0.625, 1.0, 0.625, 0.75, 0.625, 0.75, 0.625, 1.0, 0.625, 0.75, 0.625, 0.5, 0.625, 0.5, 0.625, 0.75, 0.375, 0.531, 0.625, 0.531, 0.625, 0.75, 0.375, 0.75, 0.625, 0.2131, 0.625, 0.0, 0.625, 0.0, 0.625, 0.2131, 0.625, 0.5321, 0.625, 0.2179, 0.625, 0.25, 0.625, 0.5, 0.625, 0.5369, 0.875, 0.5369, 0.875, 0.75, 0.625, 0.75, 0.625, 0.25, 0.625, 0.0, 0.625, 0.0, 0.625, 0.25, 0.625, 1.0, 0.625, 0.75, 0.625, 0.75, 0.625, 1.0, 0.625, 0.5, 0.625, 0.25, 0.625, 0.25, 0.625, 0.5, 0.625, 1.0, 0.625, 0.75, 0.625, 0.75, 0.625, 1.0, 0.625, 0.4883, 0.625, 0.2617, 0.625, 0.2632, 0.625, 0.4868, 0.625, 1.0, 0.625, 0.75, 0.625, 0.75, 0.625, 1.0, 0.625, 0.25, 0.625, 0.0, 0.625, 0.0, 0.625, 0.2131, 0.625, 0.75, 0.625, 0.5369, 0.625, 0.5369, 0.625, 0.75, 0.625, 0.75, 0.625, 0.5, 0.625, 0.5369, 0.625, 0.75, 0.625, 0.5, 0.625, 0.25, 0.625, 0.2129, 0.625, 0.5371, 0.6199, 0.2593, 0.3801, 0.2593, 0.3775, 0.2546, 0.6225, 0.2546, 0.6225, 0.2546, 0.3775, 0.2546, 0.3757, 0.2345, 0.6247, 0.2348, 0.6247, 0.2348, 0.3757, 0.2345, 0.375, 0.219, 0.625, 0.219, 0.375, 0.531, 0.125, 0.531, 0.1262, 0.5, 0.3738, 0.5, 0.375, 0.4988, 0.375, 0.2512, 0.3775, 0.2546, 0.3775, 0.4954, 0.3775, 0.4954, 0.3775, 0.2546, 0.3801, 0.2593, 0.3801, 0.4907, 0.625, 0.2179, 0.625, 0.5321, 0.6247, 0.5152, 0.6247, 0.2348, 0.6247, 0.2348, 0.6247, 0.5152, 0.6225, 0.4954, 0.6225, 0.2546, 0.6225, 0.2546, 0.6225, 0.4954, 0.6199, 0.4907, 0.6199, 0.2593, 0.625, 0.531, 0.375, 0.531, 0.3757, 0.5155, 0.6247, 0.5152, 0.6247, 0.5152, 0.3757, 0.5155, 0.3775, 0.4954, 0.6225, 0.4954, 0.6225, 0.4954, 0.3775, 0.4954, 0.3801, 0.4907, 0.6199, 0.4907, 0.625, 0.2617, 0.625, 0.4883, 0.625, 0.4942, 0.625, 0.2558, 0.625, 0.2558, 0.625, 0.4942, 0.625, 0.5177, 0.625, 0.2323, 0.625, 0.2323, 0.625, 0.5177, 0.625, 0.5371, 0.625, 0.2129, 0.875, 0.5369, 0.625, 0.5369, 0.6266, 0.5, 0.8734, 0.5, 0.625, 0.2516, 0.625, 0.4984, 0.625, 0.4934, 0.625, 0.2566, 0.625, 0.2566, 0.625, 0.4934, 0.625, 0.4868, 0.625, 0.2632, 0.625, 0.2131, 0.625, 0.2131, 0.625, 0.2316, 0.625, 0.2323, 0.625, 0.2323, 0.625, 0.2316, 0.625, 0.2566, 0.625, 0.2558, 0.625, 0.2558, 0.625, 0.2566, 0.625, 0.2632, 0.625, 0.2617, 0.625, 0.5369, 0.625, 0.5369, 0.625, 0.5177, 0.625, 0.5184, 0.625, 0.5184, 0.625, 0.5177, 0.625, 0.4942, 0.625, 0.4934, 0.625, 0.4934, 0.625, 0.4942, 0.625, 0.4883, 0.625, 0.4868, 0.6199, 0.2593, 0.3801, 0.2593, 0.3775, 0.2546, 0.6225, 0.2546, 0.6225, 0.2546, 0.3775, 0.2546, 0.3757, 0.2345, 0.6247, 0.2348, 0.6247, 0.2348, 0.3757, 0.2345, 0.375, 0.219, 0.625, 0.219, 0.375, 0.531, 0.125, 0.531, 0.1262, 0.5, 0.3738, 0.5, 0.375, 0.4988, 0.375, 0.2512, 0.3775, 0.2546, 0.3775, 0.4954, 0.3775, 0.4954, 0.3775, 0.2546, 0.3801, 0.2593, 0.3801, 0.4907, 0.625, 0.2179, 0.625, 0.5321, 0.6247, 0.5152, 0.6247, 0.2348, 0.6247, 0.2348, 0.6247, 0.5152, 0.6225, 0.4954, 0.6225, 0.2546, 0.6225, 0.2546, 0.6225, 0.4954, 0.6199, 0.4907, 0.6199, 0.2593, 0.625, 0.531, 0.375, 0.531, 0.3757, 0.5155, 0.6247, 0.5152, 0.6247, 0.5152, 0.3757, 0.5155, 0.3775, 0.4954, 0.6225, 0.4954, 0.6225, 0.4954, 0.3775, 0.4954, 0.3801, 0.4907, 0.6199, 0.4907, 0.625, 0.2617, 0.625, 0.4883, 0.625, 0.4942, 0.625, 0.2558, 0.625, 0.2558, 0.625, 0.4942, 0.625, 0.5177, 0.625, 0.2323, 0.625, 0.2323, 0.625, 0.5177, 0.625, 0.5371, 0.625, 0.2129, 0.875, 0.5369, 0.625, 0.5369, 0.6266, 0.5, 0.8734, 0.5, 0.625, 0.2516, 0.625, 0.4984, 0.625, 0.4934, 0.625, 0.2566, 0.625, 0.2566, 0.625, 0.4934, 0.625, 0.4868, 0.625, 0.2632, 0.625, 0.2131, 0.625, 0.2131, 0.625, 0.2316, 0.625, 0.2323, 0.625, 0.2323, 0.625, 0.2316, 0.625, 0.2566, 0.625, 0.2558, 0.625, 0.2558, 0.625, 0.2566, 0.625, 0.2632, 0.625, 0.2617, 0.625, 0.5369, 0.625, 0.5369, 0.625, 0.5177, 0.625, 0.5184, 0.625, 0.5184, 0.625, 0.5177, 0.625, 0.4942, 0.625, 0.4934, 0.625, 0.4934, 0.625, 0.4942, 0.625, 0.4883, 0.625, 0.4868, 0.6199, 0.2593, 0.3801, 0.2593, 0.3775, 0.2546, 0.6225, 0.2546, 0.6225, 0.2546, 0.3775, 0.2546, 0.3757, 0.2345, 0.6247, 0.2348, 0.6247, 0.2348, 0.3757, 0.2345, 0.375, 0.219, 0.625, 0.219, 0.375, 0.531, 0.125, 0.531, 0.1262, 0.5, 0.3738, 0.5, 0.375, 0.4988, 0.375, 0.2512, 0.3775, 0.2546, 0.3775, 0.4954, 0.3775, 0.4954, 0.3775, 0.2546, 0.3801, 0.2593, 0.3801, 0.4907, 0.625, 0.2179, 0.625, 0.5321, 0.6247, 0.5152, 0.6247, 0.2348, 0.6247, 0.2348, 0.6247, 0.5152, 0.6225, 0.4954, 0.6225, 0.2546, 0.6225, 0.2546, 0.6225, 0.4954, 0.6199, 0.4907, 0.6199, 0.2593, 0.625, 0.531, 0.375, 0.531, 0.3757, 0.5155, 0.6247, 0.5152, 0.6247, 0.5152, 0.3757, 0.5155, 0.3775, 0.4954, 0.6225, 0.4954, 0.6225, 0.4954, 0.3775, 0.4954, 0.3801, 0.4907, 0.6199, 0.4907, 0.625, 0.2617, 0.625, 0.4883, 0.625, 0.4942, 0.625, 0.2558, 0.625, 0.2558, 0.625, 0.4942, 0.625, 0.5177, 0.625, 0.2323, 0.625, 0.2323, 0.625, 0.5177, 0.625, 0.5371, 0.625, 0.2129, 0.875, 0.5369, 0.625, 0.5369, 0.6266, 0.5, 0.8734, 0.5, 0.625, 0.2516, 0.625, 0.4984, 0.625, 0.4934, 0.625, 0.2566, 0.625, 0.2566, 0.625, 0.4934, 0.625, 0.4868, 0.625, 0.2632, 0.625, 0.2131, 0.625, 0.2131, 0.625, 0.2316, 0.625, 0.2323, 0.625, 0.2323, 0.625, 0.2316, 0.625, 0.2566, 0.625, 0.2558, 0.625, 0.2558, 0.625, 0.2566, 0.625, 0.2632, 0.625, 0.2617, 0.625, 0.5369, 0.625, 0.5369, 0.625, 0.5177, 0.625, 0.5184, 0.625, 0.5184, 0.625, 0.5177, 0.625, 0.4942, 0.625, 0.4934, 0.625, 0.4934, 0.625, 0.4942, 0.625, 0.4883, 0.625, 0.4868, 0.6199, 0.2593, 0.3801, 0.2593, 0.3775, 0.2546, 0.6225, 0.2546, 0.6225, 0.2546, 0.3775, 0.2546, 0.3757, 0.2345, 0.6247, 0.2348, 0.6247, 0.2348, 0.3757, 0.2345, 0.375, 0.219, 0.625, 0.219, 0.375, 0.531, 0.125, 0.531, 0.1262, 0.5, 0.3738, 0.5, 0.375, 0.4988, 0.375, 0.2512, 0.3775, 0.2546, 0.3775, 0.4954, 0.3775, 0.4954, 0.3775, 0.2546, 0.3801, 0.2593, 0.3801, 0.4907, 0.625, 0.2179, 0.625, 0.5321, 0.6247, 0.5152, 0.6247, 0.2348, 0.6247, 0.2348, 0.6247, 0.5152, 0.6225, 0.4954, 0.6225, 0.2546, 0.6225, 0.2546, 0.6225, 0.4954, 0.6199, 0.4907, 0.6199, 0.2593, 0.625, 0.531, 0.375, 0.531, 0.3757, 0.5155, 0.6247, 0.5152, 0.6247, 0.5152, 0.3757, 0.5155, 0.3775, 0.4954, 0.6225, 0.4954, 0.6225, 0.4954, 0.3775, 0.4954, 0.3801, 0.4907, 0.6199, 0.4907, 0.625, 0.2617, 0.625, 0.4883, 0.625, 0.4942, 0.625, 0.2558, 0.625, 0.2558, 0.625, 0.4942, 0.625, 0.5177, 0.625, 0.2323, 0.625, 0.2323, 0.625, 0.5177, 0.625, 0.5371, 0.625, 0.2129, 0.875, 0.5369, 0.625, 0.5369, 0.6266, 0.5, 0.8734, 0.5, 0.625, 0.2516, 0.625, 0.4984, 0.625, 0.4934, 0.625, 0.2566, 0.625, 0.2566, 0.625, 0.4934, 0.625, 0.4868, 0.625, 0.2632, 0.625, 0.2131, 0.625, 0.2131, 0.625, 0.2316, 0.625, 0.2323, 0.625, 0.2323, 0.625, 0.2316, 0.625, 0.2566, 0.625, 0.2558, 0.625, 0.2558, 0.625, 0.2566, 0.625, 0.2632, 0.625, 0.2617, 0.625, 0.5369, 0.625, 0.5369, 0.625, 0.5177, 0.625, 0.5184, 0.625, 0.5184, 0.625, 0.5177, 0.625, 0.4942, 0.625, 0.4934, 0.625, 0.4934, 0.625, 0.4942, 0.625, 0.4883, 0.625, 0.4868, 0.125, 0.531, 0.375, 0.531, 0.375, 0.75, 0.125, 0.75])
me_cube_002.update()
me_cylinder_006 = bpy.data.meshes.new('Cylinder.006')
me_cylinder_006.from_pydata([(0.0, 1.0, 0.8), (0.0, 1.0, 1.0), (0.1951, 0.9808, 0.8), (0.1951, 0.9808, 1.0), (0.3827, 0.9239, 0.8), (0.3827, 0.9239, 1.0), (0.5556, 0.8315, 0.8), (0.5556, 0.8315, 1.0), (0.7071, 0.7071, 0.8), (0.7071, 0.7071, 1.0), (0.8315, 0.5556, 0.8), (0.8315, 0.5556, 1.0), (0.9239, 0.3827, 0.8), (0.9239, 0.3827, 1.0), (0.9808, 0.1951, 0.8), (0.9808, 0.1951, 1.0), (1.0, 0.0, 0.8), (1.0, 0.0, 1.0), (0.9808, -0.1951, 0.8), (0.9808, -0.1951, 1.0), (0.9239, -0.3827, 0.8), (0.9239, -0.3827, 1.0), (0.8315, -0.5556, 0.8), (0.8315, -0.5556, 1.0), (0.7071, -0.7071, 0.8), (0.7071, -0.7071, 1.0), (0.5556, -0.8315, 0.8), (0.5556, -0.8315, 1.0), (0.3827, -0.9239, 0.8), (0.3827, -0.9239, 1.0), (0.1951, -0.9808, 0.8), (0.1951, -0.9808, 1.0), (0.0, -1.0, 0.8), (0.0, -1.0, 1.0), (-0.1951, -0.9808, 0.8), (-0.1951, -0.9808, 1.0), (-0.3827, -0.9239, 0.8), (-0.3827, -0.9239, 1.0), (-0.5556, -0.8315, 0.8), (-0.5556, -0.8315, 1.0), (-0.7071, -0.7071, 0.8), (-0.7071, -0.7071, 1.0), (-0.8315, -0.5556, 0.8), (-0.8315, -0.5556, 1.0), (-0.9239, -0.3827, 0.8), (-0.9239, -0.3827, 1.0), (-0.9808, -0.1951, 0.8), (-0.9808, -0.1951, 1.0), (-1.0, 0.0, 0.8), (-1.0, 0.0, 1.0), (-0.9808, 0.1951, 0.8), (-0.9808, 0.1951, 1.0), (-0.9239, 0.3827, 0.8), (-0.9239, 0.3827, 1.0), (-0.8315, 0.5556, 0.8), (-0.8315, 0.5556, 1.0), (-0.7071, 0.7071, 0.8), (-0.7071, 0.7071, 1.0), (-0.5556, 0.8315, 0.8), (-0.5556, 0.8315, 1.0), (-0.3827, 0.9239, 0.8), (-0.3827, 0.9239, 1.0), (-0.1951, 0.9808, 0.8), (-0.1951, 0.9808, 1.0), (1.211e-09, 0.9, 1.0), (0.1756, 0.8827, 1.0), (0.3444, 0.8315, 1.0), (0.5, 0.7483, 1.0), (0.6364, 0.6364, 1.0), (0.7483, 0.5, 1.0), (0.8315, 0.3444, 1.0), (0.8827, 0.1756, 1.0), (0.9, 1.49e-09, 1.0), (0.8827, -0.1756, 1.0), (0.8315, -0.3444, 1.0), (0.7483, -0.5, 1.0), (0.6364, -0.6364, 1.0), (0.5, -0.7483, 1.0), (0.3444, -0.8315, 1.0), (0.1756, -0.8827, 1.0), (1.211e-09, -0.9, 1.0), (-0.1756, -0.8827, 1.0), (-0.3444, -0.8315, 1.0), (-0.5, -0.7483, 1.0), (-0.6364, -0.6364, 1.0), (-0.7483, -0.5, 1.0), (-0.8315, -0.3444, 1.0), (-0.8827, -0.1756, 1.0), (-0.9, 1.49e-09, 1.0), (-0.8827, 0.1756, 1.0), (-0.8315, 0.3444, 1.0), (-0.7483, 0.5, 1.0), (-0.6364, 0.6364, 1.0), (-0.5, 0.7483, 1.0), (-0.3444, 0.8315, 1.0), (-0.1756, 0.8827, 1.0), (1.211e-09, 0.9, 0.8), (0.1756, 0.8827, 0.8), (0.3444, 0.8315, 0.8), (0.5, 0.7483, 0.8), (0.6364, 0.6364, 0.8), (0.7483, 0.5, 0.8), (0.8315, 0.3444, 0.8), (0.8827, 0.1756, 0.8), (0.9, 1.49e-09, 0.8), (0.8827, -0.1756, 0.8), (0.8315, -0.3444, 0.8), (0.7483, -0.5, 0.8), (0.6364, -0.6364, 0.8), (0.5, -0.7483, 0.8), (0.3444, -0.8315, 0.8), (0.1756, -0.8827, 0.8), (1.211e-09, -0.9, 0.8), (-0.1756, -0.8827, 0.8), (-0.3444, -0.8315, 0.8), (-0.5, -0.7483, 0.8), (-0.6364, -0.6364, 0.8), (-0.7483, -0.5, 0.8), (-0.8315, -0.3444, 0.8), (-0.8827, -0.1756, 0.8), (-0.9, 1.49e-09, 0.8), (-0.8827, 0.1756, 0.8), (-0.8315, 0.3444, 0.8), (-0.7483, 0.5, 0.8), (-0.6364, 0.6364, 0.8), (-0.5, 0.7483, 0.8), (-0.3444, 0.8315, 0.8), (-0.1756, 0.8827, 0.8)], [], [(0, 1, 3, 2), (2, 3, 5, 4), (4, 5, 7, 6), (6, 7, 9, 8), (8, 9, 11, 10), (10, 11, 13, 12), (12, 13, 15, 14), (14, 15, 17, 16), (16, 17, 19, 18), (18, 19, 21, 20), (20, 21, 23, 22), (22, 23, 25, 24), (24, 25, 27, 26), (26, 27, 29, 28), (28, 29, 31, 30), (30, 31, 33, 32), (32, 33, 35, 34), (34, 35, 37, 36), (36, 37, 39, 38), (38, 39, 41, 40), (40, 41, 43, 42), (42, 43, 45, 44), (44, 45, 47, 46), (46, 47, 49, 48), (48, 49, 51, 50), (50, 51, 53, 52), (52, 53, 55, 54), (54, 55, 57, 56), (56, 57, 59, 58), (58, 59, 61, 60), (60, 61, 63, 62), (62, 63, 1, 0), (5, 3, 65, 66), (23, 21, 74, 75), (41, 39, 83, 84), (59, 57, 92, 93), (15, 13, 70, 71), (33, 31, 79, 80), (51, 49, 88, 89), (7, 5, 66, 67), (25, 23, 75, 76), (43, 41, 84, 85), (61, 59, 93, 94), (17, 15, 71, 72), (35, 33, 80, 81), (53, 51, 89, 90), (9, 7, 67, 68), (27, 25, 76, 77), (45, 43, 85, 86), (63, 61, 94, 95), (19, 17, 72, 73), (37, 35, 81, 82), (55, 53, 90, 91), (11, 9, 68, 69), (29, 27, 77, 78), (47, 45, 86, 87), (3, 1, 64, 65), (1, 63, 95, 64), (21, 19, 73, 74), (39, 37, 82, 83), (57, 55, 91, 92), (13, 11, 69, 70), (31, 29, 78, 79), (49, 47, 87, 88), (20, 22, 107, 106), (38, 40, 116, 115), (56, 58, 125, 124), (12, 14, 103, 102), (30, 32, 112, 111), (48, 50, 121, 120), (4, 6, 99, 98), (22, 24, 108, 107), (40, 42, 117, 116), (58, 60, 126, 125), (14, 16, 104, 103), (32, 34, 113, 112), (50, 52, 122, 121), (6, 8, 100, 99), (24, 26, 109, 108), (42, 44, 118, 117), (60, 62, 127, 126), (16, 18, 105, 104), (34, 36, 114, 113), (52, 54, 123, 122), (8, 10, 101, 100), (26, 28, 110, 109), (44, 46, 119, 118), (0, 2, 97, 96), (62, 0, 96, 127), (18, 20, 106, 105), (36, 38, 115, 114), (54, 56, 124, 123), (10, 12, 102, 101), (28, 30, 111, 110), (46, 48, 120, 119), (2, 4, 98, 97)])
me_cylinder_006.polygons.foreach_set('use_smooth', [True] * 96)
_uv = me_cylinder_006.uv_layers.new(name='UVMap')
_uv.uv.foreach_set('vector', [1.0, 0.5, 1.0, 1.0, 0.9688, 1.0, 0.9688, 0.5, 0.9688, 0.5, 0.9688, 1.0, 0.9375, 1.0, 0.9375, 0.5, 0.9375, 0.5, 0.9375, 1.0, 0.9062, 1.0, 0.9062, 0.5, 0.9062, 0.5, 0.9062, 1.0, 0.875, 1.0, 0.875, 0.5, 0.875, 0.5, 0.875, 1.0, 0.8438, 1.0, 0.8438, 0.5, 0.8438, 0.5, 0.8438, 1.0, 0.8125, 1.0, 0.8125, 0.5, 0.8125, 0.5, 0.8125, 1.0, 0.7812, 1.0, 0.7812, 0.5, 0.7812, 0.5, 0.7812, 1.0, 0.75, 1.0, 0.75, 0.5, 0.75, 0.5, 0.75, 1.0, 0.7188, 1.0, 0.7188, 0.5, 0.7188, 0.5, 0.7188, 1.0, 0.6875, 1.0, 0.6875, 0.5, 0.6875, 0.5, 0.6875, 1.0, 0.6562, 1.0, 0.6562, 0.5, 0.6562, 0.5, 0.6562, 1.0, 0.625, 1.0, 0.625, 0.5, 0.625, 0.5, 0.625, 1.0, 0.5938, 1.0, 0.5938, 0.5, 0.5938, 0.5, 0.5938, 1.0, 0.5625, 1.0, 0.5625, 0.5, 0.5625, 0.5, 0.5625, 1.0, 0.5312, 1.0, 0.5312, 0.5, 0.5312, 0.5, 0.5312, 1.0, 0.5, 1.0, 0.5, 0.5, 0.5, 0.5, 0.5, 1.0, 0.4688, 1.0, 0.4688, 0.5, 0.4688, 0.5, 0.4688, 1.0, 0.4375, 1.0, 0.4375, 0.5, 0.4375, 0.5, 0.4375, 1.0, 0.4062, 1.0, 0.4062, 0.5, 0.4062, 0.5, 0.4062, 1.0, 0.375, 1.0, 0.375, 0.5, 0.375, 0.5, 0.375, 1.0, 0.3438, 1.0, 0.3438, 0.5, 0.3438, 0.5, 0.3438, 1.0, 0.3125, 1.0, 0.3125, 0.5, 0.3125, 0.5, 0.3125, 1.0, 0.2812, 1.0, 0.2812, 0.5, 0.2812, 0.5, 0.2812, 1.0, 0.25, 1.0, 0.25, 0.5, 0.25, 0.5, 0.25, 1.0, 0.2188, 1.0, 0.2188, 0.5, 0.2188, 0.5, 0.2188, 1.0, 0.1875, 1.0, 0.1875, 0.5, 0.1875, 0.5, 0.1875, 1.0, 0.1562, 1.0, 0.1562, 0.5, 0.1562, 0.5, 0.1562, 1.0, 0.125, 1.0, 0.125, 0.5, 0.125, 0.5, 0.125, 1.0, 0.09375, 1.0, 0.09375, 0.5, 0.09375, 0.5, 0.09375, 1.0, 0.0625, 1.0, 0.0625, 0.5, 0.0625, 0.5, 0.0625, 1.0, 0.03125, 1.0, 0.03125, 0.5, 0.03125, 0.5, 0.03125, 1.0, 0.0, 1.0, 0.0, 0.5, 0.9375, 1.0, 0.9688, 1.0, 0.9688, 1.0, 0.9375, 1.0, 0.6562, 1.0, 0.6875, 1.0, 0.6875, 1.0, 0.6562, 1.0, 0.375, 1.0, 0.4062, 1.0, 0.4062, 1.0, 0.375, 1.0, 0.09375, 1.0, 0.125, 1.0, 0.125, 1.0, 0.09375, 1.0, 0.7812, 1.0, 0.8125, 1.0, 0.8125, 1.0, 0.7812, 1.0, 0.5, 1.0, 0.5312, 1.0, 0.5312, 1.0, 0.5, 1.0, 0.2188, 1.0, 0.25, 1.0, 0.25, 1.0, 0.2188, 1.0, 0.9062, 1.0, 0.9375, 1.0, 0.9375, 1.0, 0.9062, 1.0, 0.625, 1.0, 0.6562, 1.0, 0.6562, 1.0, 0.625, 1.0, 0.3438, 1.0, 0.375, 1.0, 0.375, 1.0, 0.3438, 1.0, 0.0625, 1.0, 0.09375, 1.0, 0.09375, 1.0, 0.0625, 1.0, 0.75, 1.0, 0.7812, 1.0, 0.7812, 1.0, 0.75, 1.0, 0.4688, 1.0, 0.5, 1.0, 0.5, 1.0, 0.4688, 1.0, 0.1875, 1.0, 0.2188, 1.0, 0.2188, 1.0, 0.1875, 1.0, 0.875, 1.0, 0.9062, 1.0, 0.9062, 1.0, 0.875, 1.0, 0.5938, 1.0, 0.625, 1.0, 0.625, 1.0, 0.5938, 1.0, 0.3125, 1.0, 0.3438, 1.0, 0.3438, 1.0, 0.3125, 1.0, 0.03125, 1.0, 0.0625, 1.0, 0.0625, 1.0, 0.03125, 1.0, 0.7188, 1.0, 0.75, 1.0, 0.75, 1.0, 0.7188, 1.0, 0.4375, 1.0, 0.4688, 1.0, 0.4688, 1.0, 0.4375, 1.0, 0.1562, 1.0, 0.1875, 1.0, 0.1875, 1.0, 0.1562, 1.0, 0.8438, 1.0, 0.875, 1.0, 0.875, 1.0, 0.8438, 1.0, 0.5625, 1.0, 0.5938, 1.0, 0.5938, 1.0, 0.5625, 1.0, 0.2812, 1.0, 0.3125, 1.0, 0.3125, 1.0, 0.2812, 1.0, 0.9688, 1.0, 1.0, 1.0, 1.0, 1.0, 0.9688, 1.0, 0.0, 1.0, 0.03125, 1.0, 0.03125, 1.0, 0.0, 1.0, 0.6875, 1.0, 0.7188, 1.0, 0.7188, 1.0, 0.6875, 1.0, 0.4062, 1.0, 0.4375, 1.0, 0.4375, 1.0, 0.4062, 1.0, 0.125, 1.0, 0.1562, 1.0, 0.1562, 1.0, 0.125, 1.0, 0.8125, 1.0, 0.8438, 1.0, 0.8438, 1.0, 0.8125, 1.0, 0.5312, 1.0, 0.5625, 1.0, 0.5625, 1.0, 0.5312, 1.0, 0.25, 1.0, 0.2812, 1.0, 0.2812, 1.0, 0.25, 1.0, 0.6875, 0.5, 0.6562, 0.5, 0.6562, 0.5, 0.6875, 0.5, 0.4062, 0.5, 0.375, 0.5, 0.375, 0.5, 0.4062, 0.5, 0.125, 0.5, 0.09375, 0.5, 0.09375, 0.5, 0.125, 0.5, 0.8125, 0.5, 0.7812, 0.5, 0.7812, 0.5, 0.8125, 0.5, 0.5312, 0.5, 0.5, 0.5, 0.5, 0.5, 0.5312, 0.5, 0.25, 0.5, 0.2188, 0.5, 0.2188, 0.5, 0.25, 0.5, 0.9375, 0.5, 0.9062, 0.5, 0.9062, 0.5, 0.9375, 0.5, 0.6562, 0.5, 0.625, 0.5, 0.625, 0.5, 0.6562, 0.5, 0.375, 0.5, 0.3438, 0.5, 0.3438, 0.5, 0.375, 0.5, 0.09375, 0.5, 0.0625, 0.5, 0.0625, 0.5, 0.09375, 0.5, 0.7812, 0.5, 0.75, 0.5, 0.75, 0.5, 0.7812, 0.5, 0.5, 0.5, 0.4688, 0.5, 0.4688, 0.5, 0.5, 0.5, 0.2188, 0.5, 0.1875, 0.5, 0.1875, 0.5, 0.2188, 0.5, 0.9062, 0.5, 0.875, 0.5, 0.875, 0.5, 0.9062, 0.5, 0.625, 0.5, 0.5938, 0.5, 0.5938, 0.5, 0.625, 0.5, 0.3438, 0.5, 0.3125, 0.5, 0.3125, 0.5, 0.3438, 0.5, 0.0625, 0.5, 0.03125, 0.5, 0.03125, 0.5, 0.0625, 0.5, 0.75, 0.5, 0.7188, 0.5, 0.7188, 0.5, 0.75, 0.5, 0.4688, 0.5, 0.4375, 0.5, 0.4375, 0.5, 0.4688, 0.5, 0.1875, 0.5, 0.1562, 0.5, 0.1562, 0.5, 0.1875, 0.5, 0.875, 0.5, 0.8438, 0.5, 0.8438, 0.5, 0.875, 0.5, 0.5938, 0.5, 0.5625, 0.5, 0.5625, 0.5, 0.5938, 0.5, 0.3125, 0.5, 0.2812, 0.5, 0.2812, 0.5, 0.3125, 0.5, 1.0, 0.5, 0.9688, 0.5, 0.9688, 0.5, 1.0, 0.5, 0.03125, 0.5, 0.0, 0.5, 0.0, 0.5, 0.03125, 0.5, 0.7188, 0.5, 0.6875, 0.5, 0.6875, 0.5, 0.7188, 0.5, 0.4375, 0.5, 0.4062, 0.5, 0.4062, 0.5, 0.4375, 0.5, 0.1562, 0.5, 0.125, 0.5, 0.125, 0.5, 0.1562, 0.5, 0.8438, 0.5, 0.8125, 0.5, 0.8125, 0.5, 0.8438, 0.5, 0.5625, 0.5, 0.5312, 0.5, 0.5312, 0.5, 0.5625, 0.5, 0.2812, 0.5, 0.25, 0.5, 0.25, 0.5, 0.2812, 0.5, 0.9688, 0.5, 0.9375, 0.5, 0.9375, 0.5, 0.9688, 0.5])
me_cylinder_006.update()
me_plane = bpy.data.meshes.new('Plane')
me_plane.from_pydata([(-1.0, -3.0, 1.51e-07), (1.0, -3.0, 1.51e-07), (-1.0, 1.0, 0.0), (1.0, 1.0, 0.0)], [], [(0, 1, 3, 2)])
_uv = me_plane.uv_layers.new(name='UVMap')
_uv.uv.foreach_set('vector', [1.0, 1.0, 0.0, 1.0, 2.384e-07, 0.0, 1.0, 0.0])
me_plane.update()
me_plane_001 = bpy.data.meshes.new('Plane.001')
me_plane_001.from_pydata([(-1.0, -3.0, 1.51e-07), (1.0, -3.0, 1.51e-07), (-1.0, 1.0, 0.0), (1.0, 1.0, 0.0)], [], [(0, 1, 3, 2)])
_uv = me_plane_001.uv_layers.new(name='UVMap')
_uv.uv.foreach_set('vector', [1.0, 1.0, -1.788e-07, 1.0, 1.192e-07, 0.0, 1.0, 1.192e-07])
me_plane_001.update()

# ---- objects
ob_case = bpy.data.objects.new('Case', me_cube_001)
ob_wheels = bpy.data.objects.new('Wheels', me_cylinder)
ob_lights = bpy.data.objects.new('Lights', me_cylinder_004)
ob_seats = bpy.data.objects.new('Seats', me_cube_002)
ob_cylinder = bpy.data.objects.new('Cylinder', me_cylinder_006)
ob_pashenka = bpy.data.objects.new('Pashenka', me_plane)
ob_oksanochka = bpy.data.objects.new('Oksanochka', me_plane_001)

# ---- transforms, parenting, visibility, modifiers, constraints
ob_case.location = (1.964e-06, -3.528e-06, 1.103)
_m = ob_case.modifiers.new('Smooth by Angle', 'NODES')
_m.node_group = ng_smooth_by_angle
_m.use_pin_to_last = True
_m.show_group_selector = False
ob_wheels.location = (2.009e-06, 0.05577, 5.332e-09)
_m = ob_wheels.modifiers.new('Smooth by Angle', 'NODES')
_m.node_group = ng_smooth_by_angle
_m.use_pin_to_last = True
_m.show_group_selector = False
ob_lights.location = (1.027e-06, 3.273, 0.7)
_m = ob_lights.modifiers.new('Smooth by Angle', 'NODES')
_m.node_group = ng_smooth_by_angle
_m.use_pin_to_last = True
_m.show_group_selector = False
ob_seats.location = (0.0, -0.2753, 1.218)
ob_seats.rotation_euler = (0.08727, 1.935e-17, 8.449e-19)
ob_seats.scale = (0.3, 0.3, 0.3)
_m = ob_seats.modifiers.new('Smooth by Angle', 'NODES')
_m.node_group = ng_smooth_by_angle
_m.use_pin_to_last = True
_m.show_group_selector = False
ob_cylinder.location = (-0.7, 0.8, 1.0)
ob_cylinder.rotation_euler = (-1.658, -2.212e-16, 2.414e-16)
ob_cylinder.scale = (0.28, 0.28, 0.28)
_m = ob_cylinder.modifiers.new('Smooth by Angle', 'NODES')
_m.node_group = ng_smooth_by_angle
_m.use_pin_to_last = True
_m.show_group_selector = False
ob_pashenka.location = (-0.7, 0.7, 0.7)
ob_pashenka.rotation_euler = (-1.571, -2.22e-16, 2.22e-16)
ob_pashenka.scale = (0.4, 0.4, 0.4)
ob_oksanochka.location = (0.7, 0.7, 0.8)
ob_oksanochka.rotation_euler = (-1.571, -2.22e-16, 2.22e-16)
ob_oksanochka.scale = (0.4, 0.4, 0.4)

# ---- collection membership
col_collection.objects.link(ob_case)
col_collection.objects.link(ob_wheels)
col_collection.objects.link(ob_lights)
col_collection.objects.link(ob_seats)
col_collection.objects.link(ob_cylinder)
col_collection.objects.link(ob_pashenka)
col_collection.objects.link(ob_oksanochka)

# ---- scene / render settings (as saved in the file)
scene.frame_start = 1; scene.frame_end = 250; scene.frame_set(1)
scene.render.engine = 'BLENDER_EEVEE_NEXT'
bpy.context.view_layer.update()

# ---- added for rendering (the .blend has no active camera and no usable light): camera, sun
cam_auto = bpy.data.cameras.new('AutoCamera')
cam_auto.lens = 50.0
cam_auto.sensor_width = 36.0
cam_auto.clip_end = 1000.0
ob_auto_camera = bpy.data.objects.new('AutoCamera', cam_auto)
scene.collection.objects.link(ob_auto_camera)
ob_auto_camera.location = (6.90642, -8.08193, 6.42513)
ob_auto_camera.rotation_euler = (1.09748, -7.21219e-08, 0.694738)
scene.camera = ob_auto_camera
light_auto_sun = bpy.data.lights.new('AutoSun', 'SUN')
light_auto_sun.energy = 3.0
light_auto_sun.angle = 0.0523599
ob_auto_sun = bpy.data.objects.new('AutoSun', light_auto_sun)
scene.collection.objects.link(ob_auto_sun)
ob_auto_sun.rotation_euler = (0.872665, 0.174533, 0.523599)
bpy.context.view_layer.update()
